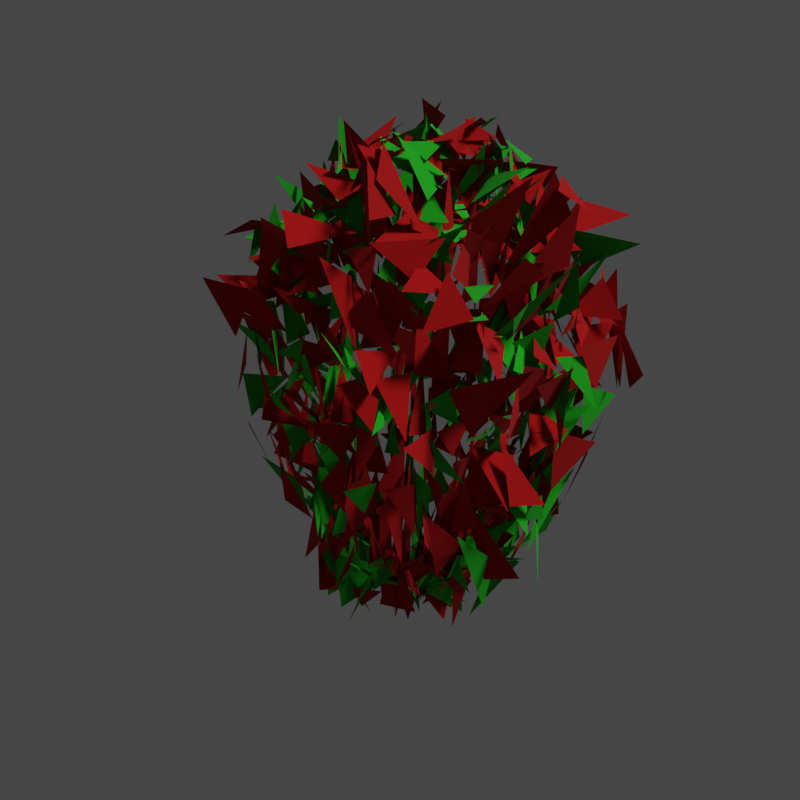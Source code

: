 # Source: redrobin.blend  (saved by Blender 2.83.19; exported with 4.5.12 LTS)
import bpy
from mathutils import Matrix  # noqa: F401  (used for matrix-valued properties, if any)

bpy.ops.wm.read_factory_settings(use_empty=True)
scene = bpy.context.scene
scene.name = 'Scene'

# ---- collections
col_collection = bpy.data.collections.new('Collection'); scene.collection.children.link(col_collection)

# ---- materials (node trees are filled in below, after node groups)
mat_redrobin_material_02 = bpy.data.materials.new('redrobin.material.02')
mat_redrobin_material_01 = bpy.data.materials.new('redrobin-material.01')

# ---- material node trees
mat_redrobin_material_02.use_nodes = True; mat_redrobin_material_02.node_tree.nodes.clear()
_N = mat_redrobin_material_02.node_tree.nodes; _L = mat_redrobin_material_02.node_tree.links
n0 = _N.new('ShaderNodeBsdfPrincipled'); n0.name = 'Principled BSDF'; n0.location = (10, 300)
n0.distribution = 'GGX'
n0.subsurface_method = 'BURLEY'
n0.inputs[0].default_value = (0.01132, 0.4385, 0.009033, 1.0)
n0.inputs[2].default_value = 1.0
n0.inputs[3].default_value = 1.45
n0.inputs[27].default_value = (0.0, 0.0, 0.0, 1.0)
n0.inputs[28].default_value = 1.0
n1 = _N.new('ShaderNodeOutputMaterial'); n1.name = 'Material Output'; n1.location = (300, 300)
_L.new(n0.outputs[0], n1.inputs[0])
n1.is_active_output = True
mat_redrobin_material_01.use_nodes = True; mat_redrobin_material_01.node_tree.nodes.clear()
_N = mat_redrobin_material_01.node_tree.nodes; _L = mat_redrobin_material_01.node_tree.links
n0 = _N.new('ShaderNodeBsdfPrincipled'); n0.name = 'Principled BSDF'; n0.location = (10, 300)
n0.distribution = 'GGX'
n0.subsurface_method = 'BURLEY'
n0.inputs[0].default_value = (0.42, 0.0, 0.001036, 1.0)
n0.inputs[2].default_value = 1.0
n0.inputs[3].default_value = 1.45
n0.inputs[27].default_value = (0.0, 0.0, 0.0, 1.0)
n0.inputs[28].default_value = 1.0
n1 = _N.new('ShaderNodeOutputMaterial'); n1.name = 'Material Output'; n1.location = (300, 300)
_L.new(n0.outputs[0], n1.inputs[0])
n1.is_active_output = True

# ---- world
world_world = bpy.data.worlds.new('World'); scene.world = world_world
world_world.use_nodes = True; world_world.node_tree.nodes.clear()
_N = world_world.node_tree.nodes; _L = world_world.node_tree.links
n0 = _N.new('ShaderNodeOutputWorld'); n0.name = 'World Output'; n0.location = (300, 300)
n1 = _N.new('ShaderNodeBackground'); n1.name = 'Background'; n1.location = (10, 300)
n1.inputs[0].default_value = (0.05088, 0.05088, 0.05088, 1.0)
_L.new(n1.outputs[0], n0.inputs[0])
n0.is_active_output = True
world_world.color = (0.05088, 0.05088, 0.05088)
world_world.use_sun_shadow = False
world_world.sun_shadow_jitter_overblur = 0.0

# ---- cameras
cam_camera = bpy.data.cameras.new('Camera')
cam_camera.clip_end = 100.0
cam_camera.ortho_scale = 7.314

# ---- lights
light_light = bpy.data.lights.new('Light', 'SUN')
light_light.transmission_factor = 0.0
light_light.angle = 0.1993
light_light.energy = 2.0
light_light.shadow_soft_size = 0.1
light_light.shadow_cascade_max_distance = 1000.0

# ---- meshes
me_tree3dmesh = bpy.data.meshes.new('Tree3DMesh')
me_tree3dmesh.from_pydata([(0.2986, 0.02466, 3.923), (0.1958, -0.01948, 3.773), (0.1032, -0.01149, 3.601), (0.3626, -0.02433, 3.999), (0.3121, -0.09478, 3.823), (0.2771, 0.07301, 3.781), (0.15, 0.03786, 3.696), (0.2262, 0.2442, 3.592), (0.1178, 0.1015, 3.687), (-0.01896, 0.02099, 3.725), (0.1394, 0.1039, 3.69), (0.4122, 0.04283, 4.063), (0.07638, -0.05548, 3.739), (-0.006892, 0.07125, 3.546), (0.1009, -0.02651, 3.617), (0.172, -0.2667, 3.732), (0.1364, -0.01521, 3.709), (0.2285, 0.01562, 3.638), (0.07332, -0.04054, 3.584), (-0.03687, -0.1595, 3.725), (0.1786, 0.07173, 3.663), (0.1467, 0.02571, 3.695), (0.3161, 0.281, 3.763), (0.2426, 0.07829, 3.862), (0.2864, -0.02075, 4.08), (0.5551, -0.06042, 3.976), (0.3745, -0.0598, 3.771), (0.2922, 0.2303, 3.818), (0.4155, -0.02283, 3.837), (0.3853, -0.04667, 3.897), (0.2584, -0.2792, 3.868), (0.1222, -0.05932, 3.831), (0.2829, -0.02329, 3.709), (0.375, -0.02773, 3.782), (0.177, -0.06016, 3.81), (0.1503, 0.08883, 3.619), (-0.07884, 0.05569, 3.794), (-0.02806, 0.2201, 3.634), (0.01642, 0.05984, 3.627), (0.03708, -0.02856, 3.721), (-0.01422, 0.2999, 3.521), (0.2177, 0.1428, 3.668), (0.2259, 0.05775, 3.692), (0.2258, 0.4181, 3.629), (0.4216, 0.2167, 3.765), (0.607, 0.05921, 3.912), (0.6916, -0.102, 3.835), (0.4404, -0.1982, 3.789), (0.4602, -0.1473, 3.934), (0.3549, -0.3251, 3.832), (0.2426, -0.1427, 3.625), (0.06723, 0.285, 3.603), (0.1179, 0.3593, 3.68), (0.2582, 0.06412, 3.582), (0.2474, 0.1347, 3.698), (0.618, 0.2992, 3.798), (0.5092, -0.05973, 3.808), (0.0342, -0.04898, 3.691), (-0.1081, -0.001158, 3.77), (0.1941, 0.04158, 3.68), (0.1861, -0.1134, 3.736), (-0.04354, 0.1849, 3.722), (0.2267, 0.006036, 3.72), (0.1597, 0.1803, 3.636), (0.1603, 0.3997, 3.567), (0.2414, 0.3015, 3.59), (0.1536, -0.415, 3.574), (0.06173, -0.1169, 3.708), (0.08579, -0.1588, 3.9), (0.269, -0.08946, 3.788), (0.1062, -0.1248, 3.687), (0.02413, 0.05777, 3.557), (0.3903, 0.5404, 3.892), (0.699, 0.132, 3.963), (0.3987, 0.1628, 3.814), (0.4012, -0.0257, 3.918), (0.5517, 0.1124, 3.705), (0.5281, -0.1851, 3.92), (0.2049, 0.3515, 3.586), (0.2573, 0.4445, 3.782), (0.3105, 0.2009, 3.693), (0.09695, -0.3247, 3.637), (-0.1728, -0.1421, 3.601), (-0.008934, -0.01552, 3.67), (-0.2606, 0.03609, 3.568), (-0.01674, 0.1234, 3.801), (0.05759, 0.1929, 3.702), (0.002437, 0.09914, 3.675), (-0.1531, 0.1539, 3.635), (0.02931, 0.1652, 3.675), (-0.04376, 0.2349, 3.706), (0.1566, 0.2599, 3.602), (0.05724, 0.2488, 3.715), (0.09845, 0.3101, 3.751), (0.1151, 0.3261, 3.465), (0.3455, 0.441, 3.871), (0.39, -0.204, 3.888), (0.217, -0.3172, 3.592), (0.1601, -0.2441, 3.801), (0.5292, 0.2632, 3.962), (0.5712, 0.117, 3.667), (0.5297, -0.05823, 3.839), (0.602, -0.1144, 3.558), (0.55, -0.3775, 3.641), (0.4534, -0.06255, 3.899), (0.5748, -0.08397, 3.813), (0.6029, -0.2901, 3.699), (0.4227, -0.324, 3.813), (0.2866, -0.2835, 3.857), (0.4636, -0.6247, 3.841), (0.1855, -0.466, 3.76), (0.5288, 0.07096, 3.637), (0.4752, -0.1751, 3.711), (0.3396, -0.03103, 4.017), (0.3801, -0.2545, 3.732), (0.3647, -0.4683, 3.687), (0.2091, -0.339, 3.836), (-0.01038, -0.3069, 3.484), (-0.1585, -0.3198, 3.864), (-0.03072, -0.2975, 3.61), (0.1038, -0.2954, 3.558), (-0.1751, -0.2139, 3.756), (-0.03738, 0.028, 3.705), (-0.1772, -0.01607, 3.687), (-0.1087, 0.08584, 3.564), (-0.1398, 0.03245, 3.611), (0.4567, 0.4314, 3.702), (0.4479, 0.2713, 3.856), (0.3943, 0.3075, 3.752), (0.506, 0.5169, 3.942), (0.5541, 0.3871, 3.937), (0.4882, 0.2444, 3.814), (0.3963, 0.1739, 3.806), (0.7278, 0.1235, 3.684), (0.4868, 0.05854, 3.745), (-0.4692, -0.0444, 3.731), (-0.3125, 0.1987, 3.63), (-0.03112, 0.01518, 3.572), (0.1694, 0.2496, 3.588), (0.3286, 0.3899, 3.548), (0.1476, 0.3271, 3.791), (0.1039, -0.5455, 3.491), (0.05626, -0.5037, 3.506), (0.06989, -0.5368, 3.64), (0.1302, -0.31, 3.7), (0.05308, -0.523, 3.447), (-0.0288, -0.2176, 3.631), (0.605, 0.3957, 3.809), (0.5739, 0.1574, 3.697), (0.5228, 0.1662, 3.952), (0.6961, 0.1196, 3.526), (0.9857, 0.05327, 3.707), (0.661, -0.2698, 3.718), (-0.3552, 0.3558, 3.788), (-0.009528, 0.5128, 3.549), (0.0008577, 0.1188, 3.658), (-0.1267, 0.3078, 3.749), (0.03837, 0.2786, 3.723), (0.1866, 0.3016, 3.569), (0.08579, 0.2791, 3.661), (0.1799, 0.4998, 3.4), (0.2899, 0.5624, 3.499), (-0.1983, -0.3177, 3.926), (-0.3233, -0.1777, 3.573), (-0.02387, 0.01938, 3.539), (0.323, 0.5165, 3.627), (0.2951, 0.6371, 3.759), (0.4292, 0.2462, 3.946), (-0.5379, 0.09645, 3.697), (-0.3943, 0.3825, 3.919), (-0.2709, 0.07562, 3.61), (-0.1267, 0.1732, 3.658), (-0.3487, 0.3317, 3.722), (-0.001183, 0.2996, 3.592), (-0.03238, 0.2918, 3.638), (0.145, 0.543, 3.451), (0.05991, 0.3139, 3.555), (0.119, 0.521, 3.605), (0.2925, 0.6218, 3.297), (0.5112, 0.7051, 3.615), (0.3024, -0.4413, 3.828), (0.2456, -0.4729, 3.442), (0.1013, -0.2827, 3.657), (0.655, 0.3206, 3.694), (0.9127, 0.04543, 3.833), (0.5233, 0.01711, 3.578), (0.7176, -0.2439, 3.519), (0.4393, -0.5109, 3.698), (0.4473, -0.3206, 3.745), (0.3878, -0.1991, 3.832), (0.4264, -0.3812, 3.705), (0.4303, -0.3117, 3.858), (0.3413, -0.5042, 3.701), (0.4089, -0.615, 3.516), (0.2077, -0.3943, 3.393), (0.7577, -0.425, 3.463), (0.49, -0.4384, 3.858), (0.6131, -0.09944, 3.582), (0.5837, -0.2155, 3.326), (0.7414, -0.2561, 3.616), (0.4967, -0.2325, 3.579), (0.5129, 0.4951, 3.755), (0.7549, 0.3883, 3.75), (0.8353, 0.1802, 3.668), (0.6314, 0.2785, 3.847), (0.8725, 0.2415, 3.376), (0.9318, 0.08546, 3.772), (0.5865, 0.6462, 3.494), (0.75, 0.3871, 3.579), (0.7239, 0.3892, 3.829), (-0.03236, -0.6427, 3.681), (-0.2586, -0.5119, 3.324), (-0.1067, -0.5091, 3.503), (-0.1158, -0.504, 3.43), (-0.1085, -0.4269, 3.332), (-0.2518, -0.2887, 3.735), (-0.342, -0.2401, 3.938), (-0.3848, -0.2204, 3.294), (-0.3368, 0.01664, 3.6), (0.8703, -0.01337, 3.632), (0.5668, -0.1556, 3.276), (0.8749, -0.01022, 3.823), (0.7173, 0.09731, 3.671), (0.7807, 0.002438, 3.25), (0.6872, -0.1574, 3.599), (0.5576, -0.5386, 3.777), (0.3545, -0.5687, 3.445), (0.337, -0.4998, 3.772), (0.1707, -0.5254, 3.614), (0.0337, -0.654, 3.659), (-0.06547, -0.327, 3.595), (-0.6849, -0.06736, 3.591), (-0.462, 0.2192, 3.572), (-0.5053, -0.1377, 3.762), (-0.2573, -0.05937, 3.629), (-0.4258, 0.158, 3.62), (-0.2506, 0.1264, 3.74), (0.08008, 0.4289, 3.378), (0.2667, 0.4653, 3.41), (0.3347, 0.5403, 3.623), (0.4298, 0.58, 3.801), (0.6553, 0.6236, 3.522), (0.5622, 0.4535, 3.903), (-0.1651, -0.4169, 3.354), (-0.2724, -0.1623, 3.414), (-0.2944, -0.2737, 3.777), (0.5016, 0.9175, 3.621), (0.579, 0.7503, 3.601), (0.4946, 0.6139, 3.777), (0.2317, -0.671, 3.378), (-0.1514, -0.7072, 3.662), (0.2137, -0.4375, 3.515), (0.6082, 0.4282, 3.689), (0.7394, 0.2734, 3.326), (0.723, 0.2398, 3.727), (-0.2978, 0.374, 3.67), (-0.1059, 0.457, 3.541), (-0.1066, 0.3703, 3.728), (-0.03176, 0.5362, 3.65), (-0.05434, 0.6661, 3.451), (0.1218, 0.4404, 3.562), (0.1081, 0.4664, 3.38), (0.0759, 0.5957, 3.297), (0.3405, 0.5064, 3.468), (-0.3297, 0.5022, 3.55), (-0.1358, 0.4043, 3.63), (-0.258, 0.3983, 3.721), (-0.5351, 0.2972, 3.79), (-0.34, 0.4804, 3.676), (-0.4026, 0.2805, 3.727), (0.3027, 0.5929, 3.365), (0.3337, 0.6295, 3.567), (0.3257, 0.6267, 3.415), (0.1276, 0.4958, 3.484), (0.3438, 0.6807, 3.602), (0.4506, 0.4794, 3.755), (-0.3305, -0.2357, 3.507), (-0.6114, -0.01879, 3.648), (-0.3987, -0.1321, 3.701), (-0.5754, 0.1915, 3.691), (-0.582, 0.3068, 3.697), (-0.2624, 0.3419, 3.876), (0.3763, -0.6445, 3.538), (0.1379, -0.8331, 3.365), (0.1779, -0.5518, 3.387), (0.684, 0.1004, 3.527), (0.8872, -0.06711, 3.63), (0.7429, 0.02435, 3.77), (-0.1732, 0.5248, 3.338), (-0.03696, 0.6291, 3.135), (0.1225, 0.5467, 3.548), (-0.4897, 0.0359, 3.554), (-0.3902, 0.1813, 3.729), (-0.3523, 0.1524, 3.67), (0.8088, -0.2789, 3.311), (0.536, -0.4696, 3.308), (0.5501, -0.2411, 3.559), (0.5735, -0.1718, 3.47), (0.6637, -0.4572, 3.281), (0.5989, -0.4126, 3.701), (0.6426, -0.5104, 3.802), (0.6571, -0.911, 3.723), (0.281, -0.6838, 3.493), (0.4202, -0.5844, 3.565), (0.3048, -0.5916, 3.167), (0.0694, -0.7112, 3.378), (0.7719, -0.296, 3.242), (0.7425, -0.2165, 3.646), (0.7379, -0.1496, 3.232), (0.8477, -0.06708, 3.275), (0.7071, -0.335, 3.222), (0.6908, -0.1259, 3.275), (0.8309, -0.5304, 3.277), (0.7826, -0.8977, 3.637), (0.6089, -0.6801, 3.848), (-0.1727, -0.3098, 3.412), (-0.1776, -0.3823, 3.283), (-0.1255, -0.1734, 3.498), (-0.2887, -0.3181, 3.321), (-0.6347, -0.1845, 3.235), (-0.5656, -0.09854, 3.681), (-0.3192, -0.8461, 3.576), (-0.347, -0.5447, 3.221), (-0.3244, -0.3496, 3.312), (-0.2899, -0.6388, 3.447), (-0.141, -0.234, 3.322), (-0.05917, -0.398, 3.573), (0.6981, 0.8951, 3.566), (0.6687, 0.615, 3.228), (0.535, 0.5455, 3.45), (0.6456, 0.5427, 3.635), (0.7478, 0.5661, 3.404), (0.7243, 0.3539, 3.588), (0.6784, 0.268, 3.604), (0.6728, 0.2674, 3.355), (0.7019, 0.1718, 3.537), (0.6527, 0.06017, 3.324), (0.935, 0.1079, 3.54), (0.8143, 0.09788, 3.639), (0.01501, 0.4707, 3.223), (0.233, 0.7969, 3.243), (0.2795, 0.4595, 3.284), (0.441, 0.7473, 3.559), (0.6037, 0.8699, 3.569), (0.585, 0.6278, 3.474), (-0.3983, -0.1511, 3.406), (-0.3658, 0.1294, 3.551), (-0.4913, 0.02187, 3.552), (-0.5292, -0.09118, 3.693), (-0.6986, 0.07092, 3.559), (-0.59, 0.129, 3.767), (0.7402, 0.5683, 3.208), (0.9666, 0.278, 3.28), (0.748, 0.3624, 3.548), (-0.05942, -0.6061, 3.495), (-0.1283, -0.4463, 3.451), (0.0781, -0.476, 3.695), (0.6274, -0.8988, 3.581), (0.3274, -0.577, 3.252), (0.3749, -0.5214, 3.559), (0.1715, -0.5691, 3.421), (0.009504, -0.7084, 3.534), (-0.06021, -0.6141, 3.595), (1.21, 0.0461, 3.68), (0.8189, -0.08293, 3.42), (0.8173, 0.1121, 3.59), (1.118, -0.02282, 3.587), (1.013, -0.1694, 3.211), (0.7464, -0.07464, 3.254), (0.5286, 0.9921, 3.351), (0.74, 0.9274, 3.582), (0.4399, 0.7452, 3.618), (-0.1859, -0.2628, 3.13), (-0.3943, -0.1032, 3.254), (-0.1724, -0.09874, 3.338), (1.047, 0.5013, 3.29), (1.241, 0.2171, 3.459), (0.9295, 0.299, 3.315), (0.105, -0.7994, 3.472), (-0.1561, -0.623, 3.444), (0.1927, -0.6013, 3.305), (-0.4754, 0.5116, 3.731), (-0.4016, 0.7183, 3.495), (-0.2032, 0.5292, 3.376), (-0.07134, 0.6156, 3.496), (-0.09431, 0.722, 3.167), (-0.02227, 0.6332, 3.301), (0.1809, 0.4636, 3.154), (0.05792, 0.5806, 3.019), (0.2712, 0.6303, 3.24), (-0.5489, 0.5892, 3.637), (-0.3612, 0.597, 3.345), (-0.2959, 0.5161, 3.538), (-0.5902, 0.5116, 3.572), (-0.3901, 0.603, 3.543), (-0.5293, 0.4636, 3.821), (-0.3776, 0.6731, 3.394), (-0.126, 0.8189, 3.102), (-0.2718, 0.6696, 3.328), (-0.7106, 0.3822, 3.48), (-0.8136, 0.5486, 3.54), (-0.8322, 0.3744, 3.668), (0.2431, -0.5517, 3.131), (0.2422, -0.687, 3.305), (0.03995, -0.4727, 3.287), (1.124, 0.1154, 3.51), (1.358, 0.07593, 3.656), (1.161, 0.07304, 3.538), (0.3533, 0.6752, 3.428), (0.5043, 0.8888, 3.422), (0.4155, 0.7878, 3.687), (0.1686, 0.7544, 3.366), (0.4129, 0.785, 3.287), (0.233, 0.5516, 3.396), (-0.3918, -0.2564, 3.346), (-0.6161, -0.1336, 3.379), (-0.4142, -0.06526, 3.586), (-0.7432, 0.2266, 3.554), (-0.7648, 0.4029, 3.311), (-0.5662, 0.3713, 3.718), (0.05357, 0.6093, 3.078), (0.03708, 0.6269, 3.137), (0.1001, 0.4199, 3.194), (-0.5367, 0.1955, 3.294), (-0.586, 0.2722, 3.392), (-0.4718, 0.1775, 3.372), (0.805, -0.1927, 3.188), (0.7796, -0.5774, 3.155), (0.7514, -0.5829, 3.395), (0.754, -0.6962, 3.397), (0.9001, -1.064, 3.416), (0.7189, -0.9145, 3.761), (0.6117, -0.6374, 3.69), (0.5395, -0.6225, 3.075), (0.2339, -0.5868, 3.189), (0.383, -0.7078, 3.242), (0.3849, -1.293, 3.209), (0.1624, -1.163, 3.421), (1.116, -0.4336, 3.353), (1.014, -0.6578, 3.261), (0.8587, -0.408, 3.101), (0.9809, -0.3883, 3.212), (0.8259, -0.3669, 3.269), (0.9259, -0.1709, 3.263), (0.9465, -0.4553, 3.23), (0.7139, -0.8682, 3.23), (0.6387, -0.4852, 3.388), (0.8518, -0.1823, 3.169), (1.038, -0.3353, 3.271), (0.9118, -0.1725, 3.236), (0.7273, -0.8807, 3.432), (0.508, -0.7243, 3.058), (0.609, -0.8621, 3.72), (-0.7589, -0.06511, 3.248), (-0.6992, 0.08856, 3.218), (-0.7892, 0.06906, 3.493), (0.03682, 0.6979, 3.098), (0.1554, 1.084, 3.343), (0.2191, 0.8766, 3.224), (0.6693, 0.4767, 3.229), (0.7349, 0.3308, 3.076), (0.7751, 0.2345, 3.382), (0.8217, 0.4395, 3.254), (0.9712, 0.3148, 3.146), (1.102, 0.133, 3.614), (1.311, 0.2523, 3.62), (1.621, 0.1606, 3.426), (1.553, -0.07955, 3.571), (0.8453, 0.6109, 3.067), (0.7965, 0.5707, 3.137), (0.7784, 0.4392, 3.197), (0.8928, 0.8136, 3.046), (0.7617, 0.6569, 3.33), (0.6545, 0.8309, 3.489), (0.6417, 0.6884, 3.199), (0.6561, 0.7064, 3.418), (0.5761, 0.7925, 3.409), (-0.2944, -0.8546, 3.057), (-0.4387, -0.7625, 3.237), (-0.3686, -0.8357, 3.555), (-0.2583, -0.6159, 3.453), (-0.3432, -0.7284, 3.262), (-0.3288, -0.2804, 3.233), (-0.2927, -0.4111, 3.2), (-0.6031, -0.3761, 3.213), (-0.6071, -0.3128, 3.353), (-0.3794, -0.2227, 3.335), (-0.6713, -0.3129, 3.143), (-0.649, -0.09711, 3.24), (-0.4387, -0.1194, 3.302), (-0.5483, -0.09446, 2.956), (-0.4509, 0.1379, 3.311), (-0.2412, -0.6261, 3.103), (-0.3007, -0.6389, 3.586), (0.06463, -0.702, 3.425), (0.9871, 0.5123, 3.035), (1.047, 0.2863, 3.116), (0.903, 0.387, 3.358), (-0.04292, -0.8143, 3.241), (-0.06882, -0.6692, 3.259), (-0.03431, -0.5895, 3.451), (0.7216, 1.098, 3.324), (0.536, 0.7731, 3.507), (0.5074, 0.8177, 3.336), (-0.3804, -0.5901, 3.2), (-0.2541, -0.2187, 3.105), (-0.1404, -0.1807, 3.142), (0.9118, 0.03981, 2.82), (1.052, -0.2518, 3.232), (1.225, -0.1094, 3.515), (1.364, -0.09362, 3.646), (1.224, -0.2114, 3.2), (0.8417, -0.2011, 3.28), (0.3477, -0.7094, 3.078), (0.2169, -0.8388, 3.301), (0.3022, -0.5009, 3.158), (0.08654, -0.8267, 3.354), (-0.02945, -0.7487, 3.407), (-0.1312, -0.7598, 3.433), (1.002, 0.2788, 3.18), (1.129, 0.2084, 3.395), (0.9427, 0.2102, 3.491), (0.1802, -0.7083, 3.149), (0.0305, -0.7959, 3.307), (0.05856, -0.7578, 3.391), (0.5255, 0.9895, 3.104), (0.7792, 1.084, 3.371), (0.3919, 0.9279, 3.448), (-0.3308, -0.3544, 3.191), (-0.5371, -0.09933, 3.146), (-0.3478, -0.109, 3.321), (-0.5978, 0.6447, 3.608), (-0.6642, 0.8588, 3.224), (-0.5182, 0.7989, 3.424), (-0.4067, 0.6055, 3.322), (-0.3132, 0.7327, 3.171), (-0.07265, 0.7068, 3.176), (-0.06401, 0.6531, 3.034), (-0.176, 0.8424, 3.089), (0.08138, 0.8295, 2.952), (0.02225, 0.6743, 3.028), (0.1124, 1.046, 3.154), (0.1917, 0.8938, 3.351), (-0.6787, 0.4154, 3.117), (-0.5859, 0.7416, 3.277), (-0.548, 0.7105, 3.606), (-0.6701, 0.5883, 3.153), (-0.7887, 0.7171, 3.578), (-0.8191, 0.3002, 3.47), (-0.7572, 0.7968, 3.302), (-0.3068, 0.8407, 3.202), (-0.3606, 0.7752, 3.503), (1.49, 0.1435, 3.396), (1.111, -0.1048, 2.966), (1.417, 0.04926, 3.673), (0.3677, -0.9678, 3.211), (0.0559, -0.8595, 3.03), (0.05194, -0.9332, 3.427), (-0.9253, 0.3299, 3.281), (-0.5052, 0.4073, 3.252), (-0.5488, 0.1988, 3.451), (-0.1793, 0.744, 3.055), (0.008046, 0.7458, 3.003), (0.05344, 0.5892, 3.06), (0.3057, 0.8869, 3.368), (0.447, 0.7394, 2.922), (0.4044, 0.8579, 3.293), (0.2061, 1.143, 3.119), (0.4906, 0.9619, 3.094), (0.1642, 1.091, 3.29), (-0.6649, -0.2148, 3.309), (-0.6127, -0.1475, 3.14), (-0.5642, 0.01683, 3.251), (-0.5632, 0.1956, 3.197), (-0.7275, 0.2155, 3.264), (-0.498, 0.1562, 3.327), (0.01409, 0.6071, 2.965), (0.009425, 1.057, 3.205), (0.1443, 0.7058, 2.973), (-0.7041, 0.07899, 2.905), (-0.7673, 0.442, 3.371), (-0.662, 0.1589, 3.24), (1.052, -0.556, 3.27), (0.972, -0.7452, 3.002), (0.7961, -0.9758, 3.258), (0.8196, -0.9218, 3.241), (0.8259, -1.005, 2.934), (0.5962, -0.9826, 3.19), (0.5512, -0.7091, 3.223), (0.429, -0.8696, 3.04), (0.2937, -0.8678, 3.231), (0.341, -0.8664, 3.186), (0.2274, -0.7157, 2.98), (0.02249, -0.8317, 3.132), (1.217, -0.628, 2.943), (1.055, -0.941, 2.986), (0.9463, -0.6758, 3.118), (0.9015, -0.3301, 3.047), (0.7944, -0.4387, 3.11), (0.8289, -0.3641, 3.31), (1.1, -0.5447, 3.037), (1.016, -0.2845, 3.346), (0.9872, -0.2687, 2.893), (-0.6453, -0.09471, 3.14), (-0.6701, 0.1532, 2.874), (-0.7583, 0.1763, 3.205), (0.01276, 1.233, 3.343), (0.1871, 1.211, 3.076), (0.1812, 0.9286, 3.284), (0.6477, -0.6058, 2.896), (0.6705, -0.8127, 2.962), (0.6734, -0.626, 3.29), (0.8742, -0.2767, 2.892), (1.115, -0.4241, 3.327), (1.063, -0.1887, 3.225), (1.588, -0.2235, 3.069), (1.166, -0.3634, 2.783), (1.437, -0.2342, 3.159), (0.5437, -0.8164, 3.102), (0.4924, -0.942, 3.154), (0.5137, -0.6679, 3.223), (-0.188, -0.6567, 3.069), (-0.2663, -0.4962, 2.8), (-0.4166, -0.628, 3.357), (-0.5702, -0.8749, 3.241), (-0.9225, -0.8872, 3.085), (-0.7155, -0.4635, 3.153), (-0.3156, -0.4455, 3.147), (-0.7734, -0.4149, 2.952), (-0.6325, -0.156, 3.293), (-0.8426, -0.2966, 3.108), (-0.859, -0.2182, 2.896), (-0.7222, 0.004095, 3.116), (-0.3111, -0.9776, 2.989), (-0.2103, -0.7227, 2.731), (-0.3409, -0.6727, 3.095), (-0.3639, -0.8717, 2.92), (-0.2085, -0.7639, 3.156), (-0.1299, -1.119, 3.332), (0.9007, 0.6306, 3.176), (0.9605, 0.6112, 2.922), (1.216, 0.4193, 3.166), (0.821, 0.4125, 3.043), (1.231, 0.2678, 3.03), (1.231, 0.1814, 3.369), (1.427, 0.321, 3.489), (1.466, 0.1778, 3.057), (1.083, 0.002398, 2.803), (0.9707, 0.7433, 3.036), (0.8532, 0.5151, 2.904), (0.692, 0.5461, 3.073), (1.02, 0.8365, 3.01), (0.889, 0.5217, 3.094), (0.723, 0.5155, 3.062), (0.9193, 0.8552, 3.099), (0.6904, 0.7557, 3.136), (0.8573, 0.9109, 3.08), (-0.3204, -0.6843, 2.728), (-0.6162, -0.7398, 3.116), (-0.5673, -0.6621, 3.345), (-0.762, -0.1663, 3.092), (-1.073, -0.04301, 2.953), (-0.7837, 0.04427, 2.93), (0.8292, 0.8604, 3.188), (0.6757, 0.9427, 3.432), (0.6603, 1.076, 2.923), (1.159, 1.276, 3.245), (0.9459, 0.7127, 3.095), (0.7928, 1.153, 3.325), (-0.1888, -1.129, 2.801), (-0.1001, -1.133, 3.272), (0.1025, -1.09, 3.177), (0.1055, -0.7821, 2.898), (-0.2366, -0.8004, 3.1), (0.02985, -0.794, 3.3), (1.234, 0.6174, 2.949), (1.737, 0.5722, 3.186), (1.164, 0.4973, 3.234), (0.9507, 0.0328, 2.965), (1.238, -0.2109, 2.927), (1.241, -0.1685, 3.282), (1.316, 0.08147, 3.078), (1.146, -0.1158, 3.035), (0.7752, 0.04454, 2.945), (0.4686, -1.013, 3.164), (0.2484, -0.9088, 2.872), (0.3582, -0.9211, 3.268), (1.323, 0.4876, 3.101), (1.18, 0.08476, 3.115), (1.123, 0.2742, 3.366), (0.2357, -0.9128, 2.864), (0.1139, -0.7646, 2.894), (0.197, -0.8016, 3.156), (-0.5023, -0.5376, 3.014), (-0.6967, -0.3862, 3.151), (-0.3928, -0.4513, 3.04), (0.6087, 1.186, 3.073), (0.6919, 1.029, 3.403), (0.3961, 0.9168, 2.973), (1.185, 0.1842, 3.094), (1.296, 0.002771, 3.016), (0.8182, 0.07494, 2.957), (0.359, -0.9305, 2.919), (0.1643, -1.149, 2.848), (0.2001, -0.8355, 3.075), (0.5222, 1.06, 2.853), (0.7037, 1.024, 2.968), (0.4505, 0.9832, 3.101), (-1.022, -0.6221, 3.031), (-0.8759, -0.3359, 2.964), (-0.9252, -0.2482, 3.163), (-0.3288, 0.6716, 3.262), (-0.3114, 0.6571, 2.909), (-0.2154, 0.7674, 3.16), (-0.2261, 0.8042, 3.222), (-0.4134, 1.295, 3.17), (0.01562, 0.8599, 3.005), (0.02057, 0.69, 3.138), (-0.1452, 1.277, 3.098), (-0.004565, 1.018, 3.246), (0.1, 1.161, 3.326), (0.03304, 1.203, 3.11), (0.2943, 1.153, 3.139), (-0.5652, 0.5053, 2.81), (-0.4759, 0.8937, 2.997), (-0.5094, 0.6014, 3.375), (-0.7529, 0.688, 2.88), (-0.7351, 0.8203, 3.391), (-0.7537, 0.6341, 3.242), (-0.7946, 0.8251, 2.788), (-0.775, 0.5647, 3.231), (-0.8462, 0.5705, 2.799), (-0.7938, 0.4934, 2.995), (-0.6121, 0.4761, 3.072), (-0.8757, 0.434, 3.223), (-0.4861, 0.9557, 3.053), (-0.3678, 1.199, 3.063), (-0.3807, 0.8118, 3.18), (-0.9543, 0.2778, 3.046), (-0.5135, 0.4031, 2.985), (-0.8193, 0.3288, 3.282), (-1.039, 0.3377, 3.122), (-0.7167, 0.3887, 3.271), (-0.6239, 0.1419, 3.015), (-0.2407, 1.134, 3.078), (-0.1875, 1.108, 3.176), (-0.01742, 0.7564, 3.028), (0.2723, 0.7476, 3.08), (0.5154, 0.8122, 2.892), (0.4641, 0.6487, 2.897), (0.2424, 1.195, 2.888), (0.5257, 0.9925, 2.943), (0.1772, 0.8501, 3.05), (-0.8776, -0.3618, 2.873), (-1.112, -0.1135, 2.923), (-0.9073, 0.04936, 3.012), (-0.07485, 1.123, 3.247), (0.02325, 1.08, 3.167), (0.008075, 0.7685, 3.285), (-0.6373, 0.02219, 2.944), (-0.6772, 0.2578, 3.029), (-0.4667, 0.03894, 2.896), (0.175, 1.255, 3.152), (0.2693, 1.126, 2.95), (0.1794, 1.055, 3.172), (-1.116, -0.1386, 3.065), (-0.7709, 0.1827, 2.946), (-0.638, 0.1989, 3.078), (1.139, -0.7088, 2.719), (0.854, -0.7197, 2.673), (0.8707, -0.8943, 3.046), (0.9516, -0.7512, 2.897), (0.7692, -0.7758, 2.532), (0.6581, -0.8492, 3.052), (0.6285, -0.9766, 3.019), (0.6969, -1.003, 2.524), (0.5799, -1.196, 3.169), (0.4618, -1.11, 3.096), (0.5582, -0.8106, 2.725), (0.1882, -0.8338, 2.912), (0.2831, -0.9736, 2.78), (0.2067, -1.076, 2.712), (0.0966, -1.231, 2.927), (1.025, -0.781, 2.808), (0.8215, -0.8196, 2.978), (1.103, -0.7271, 2.969), (1.198, -0.9071, 2.737), (1.198, -0.6821, 3.1), (1.374, -0.6218, 2.809), (0.8427, -0.3315, 2.696), (0.9527, -0.3393, 2.956), (0.7096, -0.3202, 2.844), (1.158, -0.7118, 2.759), (1.084, -0.241, 2.752), (1.452, -0.5768, 2.816), (1.26, -0.4917, 2.875), (1.002, -0.3241, 2.914), (1.162, -0.1898, 2.946), (0.9703, -0.8848, 2.526), (0.5966, -1.047, 2.74), (0.8018, -0.9832, 2.97), (1.366, -0.2449, 2.639), (1.562, -0.4664, 2.825), (1.485, -0.2374, 2.878), (0.44, -0.557, 2.599), (0.5023, -0.6509, 2.566), (0.352, -0.7171, 2.944), (1.129, 0.004024, 2.542), (1.233, -0.2827, 2.626), (1.671, 0.05215, 3.156), (1.369, 0.0445, 3.08), (1.17, -0.04426, 2.657), (1.099, -0.1001, 3.036), (1.201, 0.1602, 2.717), (1.189, -0.001897, 3.162), (1.181, 0.2366, 3.17), (0.4472, -0.8679, 2.712), (0.2737, -0.8766, 2.658), (0.3444, -0.902, 2.876), (-0.05322, -0.839, 2.786), (-0.2228, -0.789, 2.616), (-0.0373, -0.71, 2.948), (-0.2394, -0.8981, 2.633), (-0.4338, -0.721, 2.638), (-0.1297, -0.8353, 3.086), (0.8434, 0.4672, 2.647), (0.8934, 0.4184, 2.734), (0.7327, 0.4067, 2.736), (0.967, 0.5507, 2.873), (1.087, 0.6052, 2.733), (1.411, 0.5281, 3.031), (1.294, 0.5351, 3.091), (1.113, 0.3951, 2.593), (1.464, 0.1464, 3.044), (0.9235, 0.4259, 2.633), (0.8127, 0.4418, 2.753), (0.7502, 0.6077, 3.057), (0.9222, 0.6809, 2.564), (0.9388, 0.8001, 2.972), (0.9457, 0.8637, 2.752), (-0.2249, -0.7989, 2.972), (-0.3792, -0.8366, 2.743), (-0.262, -0.4747, 2.761), (-0.2409, -0.5331, 2.7), (-0.5375, -0.8295, 2.806), (-0.6704, -0.7045, 3.035), (-0.7499, -0.7075, 3.2), (-0.8837, -0.6953, 2.85), (-0.8134, -0.5432, 3.072), (-0.7111, -0.4479, 3.043), (-0.8085, -0.3226, 2.841), (-0.6299, -0.2619, 2.94), (-0.2079, -0.8925, 2.809), (-0.354, -0.8217, 3.066), (-0.03664, -0.7052, 2.962), (1.287, 0.4443, 2.7), (1.198, 0.268, 2.694), (1.504, 0.5688, 3.11), (-0.08608, -1.054, 2.701), (-0.1324, -0.7845, 2.79), (0.02483, -1.098, 2.939), (1.042, 0.8892, 2.803), (0.9647, 0.848, 3.11), (0.8117, 0.9484, 3.045), (0.9318, 0.9588, 2.841), (1.004, 1.145, 3.045), (0.9235, 1.199, 2.865), (-0.5734, -1.018, 2.722), (-0.881, -0.9891, 2.815), (-0.4281, -0.6727, 2.825), (-0.695, -0.2247, 2.973), (-0.7584, -0.1303, 2.725), (-0.9926, -0.01512, 3.043), (1.292, 0.2469, 2.635), (1.5, 0.2663, 2.767), (1.447, 0.2806, 3.134), (0.1714, -1.148, 2.595), (-0.1978, -1.352, 2.755), (0.0754, -1.328, 2.934), (0.6701, 0.9907, 2.759), (0.5958, 0.9047, 2.919), (0.475, 0.9781, 2.686), (0.7871, 0.8145, 2.791), (0.9026, 0.7499, 3.075), (0.6855, 0.8492, 3.048), (-0.585, -0.799, 2.875), (-0.8673, -0.7055, 2.912), (-0.5361, -0.6388, 2.997), (-1.186, -0.03036, 2.949), (-1.225, 0.009923, 2.582), (-1.042, 0.2225, 2.833), (1.186, 0.1974, 2.667), (1.212, -0.08777, 2.576), (1.504, -0.01772, 3.08), (0.2087, -0.8274, 2.656), (0.0502, -0.7459, 2.495), (0.06174, -1.056, 2.842), (0.7203, 1.072, 2.852), (0.6603, 1.042, 3.066), (0.3515, 1.018, 3.026), (-0.8439, -0.497, 2.89), (-0.9062, -0.5332, 2.841), (-0.5842, -0.4559, 2.958), (0.478, 0.8257, 2.436), (0.6594, 1.129, 2.814), (0.4387, 0.9926, 3.014), (-0.949, -0.365, 2.941), (-0.6328, -0.1495, 2.716), (-0.6023, -0.2407, 2.982), (-0.5444, 0.6381, 2.907), (-0.579, 0.862, 2.68), (-0.4524, 0.8229, 2.882), (-0.5278, 0.9272, 3.012), (-0.6236, 1.385, 2.74), (-0.5327, 1.288, 3.231), (-0.3179, 1.049, 3.199), (-0.3002, 1.351, 2.785), (-0.21, 1.178, 3.214), (-0.3413, 1.533, 3.075), (-0.1322, 1.645, 2.815), (0.09281, 1.5, 3.186), (-1.15, 0.8542, 2.871), (-0.8158, 1.077, 2.708), (-0.5789, 0.6425, 2.891), (-0.8699, 0.6916, 2.711), (-0.438, 0.6505, 2.953), (-0.4887, 0.356, 2.995), (-0.6971, 0.5675, 2.77), (-0.5114, 0.5083, 2.819), (-0.6782, 0.5451, 2.651), (-0.4777, 0.855, 2.616), (-0.4023, 0.9935, 2.86), (-0.3964, 0.6952, 3.085), (0.2728, 0.988, 2.674), (0.4837, 0.7672, 2.455), (0.3471, 1.237, 2.894), (-0.4818, 1.214, 2.889), (-0.2959, 1.263, 2.831), (-0.279, 1.108, 3.029), (0.3925, 1.505, 2.94), (0.3538, 0.9184, 2.444), (0.3865, 1.15, 2.981), (-0.8877, 0.5867, 2.611), (-0.9422, 0.4013, 3.083), (-0.8583, 0.2116, 2.695), (-0.7953, 0.351, 2.729), (-0.5592, 0.4773, 2.959), (-0.7849, 0.2349, 3.147), (0.1218, 1.072, 2.803), (0.3495, 1.178, 2.947), (0.06314, 1.051, 3.108), (-0.9373, -0.1624, 2.539), (-1.151, -0.03015, 2.672), (-1.079, -0.02556, 3.03), (-0.4676, 1.304, 2.931), (-0.2209, 1.231, 2.747), (-0.188, 1.182, 3.093), (-0.6213, 0.3049, 2.532), (-0.8563, 0.2292, 3.108), (-0.6939, 0.1057, 2.949), (-0.232, 1.688, 2.897), (0.1237, 1.504, 2.594), (0.03339, 1.54, 2.975), (-0.8485, 0.2188, 2.773), (-0.6805, 0.224, 2.687), (-0.5772, 0.1302, 2.885), (0.1372, 1.28, 2.76), (0.3659, 1.263, 2.578), (0.3751, 1.319, 3.096), (-1.109, -0.1007, 2.654), (-1.313, 0.2552, 2.805), (-0.9178, 0.2535, 2.751), (0.9127, -0.5869, 2.607), (0.861, -0.6069, 2.378), (0.6304, -0.7804, 2.719), (0.8231, -0.7686, 2.526), (0.9732, -1.134, 2.338), (0.8219, -1.124, 2.6), (0.5786, -1.06, 2.522), (0.7272, -1.113, 2.446), (0.6093, -1.225, 2.697), (0.471, -1.038, 2.676), (0.3856, -0.8489, 2.399), (0.3853, -1.083, 2.547), (0.9934, -0.4516, 2.292), (0.9336, -0.7167, 2.385), (0.9336, -0.6843, 2.805), (0.7486, -0.399, 2.379), (0.8584, -0.5725, 2.824), (0.8969, -0.471, 2.821), (0.7398, -0.5363, 2.401), (1.17, -0.6284, 2.756), (0.9711, -0.446, 2.259), (1.008, -0.3245, 2.384), (0.9346, -0.45, 2.768), (1.29, -0.452, 2.84), (0.7152, -0.6232, 2.293), (0.7096, -0.7772, 2.451), (0.7936, -0.6193, 2.548), (1.359, -0.5276, 2.433), (0.9528, -0.4956, 2.404), (1.231, -0.3609, 2.812), (1.506, -0.5106, 2.374), (1.244, -0.4928, 2.763), (1.13, -0.05147, 2.554), (0.905, -1.044, 2.307), (0.7588, -1.1, 2.423), (0.613, -1.044, 2.59), (0.2355, -1.328, 2.658), (0.314, -1.343, 2.37), (0.007378, -1.118, 2.565), (1.205, -0.1235, 2.374), (1.312, -0.3219, 2.505), (1.11, -0.1507, 2.574), (1.313, -0.131, 2.291), (1.174, -0.2268, 2.556), (1.155, -0.006099, 2.632), (0.4575, -0.8223, 2.449), (0.4093, -0.9079, 2.281), (0.4942, -0.9006, 2.649), (0.1311, -1.218, 2.643), (-0.1476, -1.092, 2.45), (-0.02856, -1.429, 2.77), (1.409, -0.07984, 2.483), (1.274, 0.07531, 2.609), (1.397, 0.1826, 2.322), (1.392, -0.05763, 2.326), (1.361, -0.2235, 2.401), (1.167, 0.07004, 2.584), (0.4491, -0.8476, 2.45), (0.1945, -1.095, 2.315), (0.3002, -1.124, 2.57), (-0.05536, -1.268, 2.664), (-0.1982, -0.8923, 2.414), (-0.3877, -1.08, 2.682), (1.361, 0.2284, 2.331), (1.204, 0.2377, 2.761), (1.205, 0.2999, 2.355), (1.3, 0.07446, 2.317), (1.181, -0.08253, 2.512), (1.422, 0.1053, 2.683), (0.3259, -1.272, 2.535), (0.113, -1.209, 2.404), (0.2288, -1.086, 2.585), (-0.2812, -1.098, 2.811), (-0.4869, -1.113, 2.438), (-0.6988, -1.229, 2.856), (1.25, 0.1728, 2.35), (1.099, 0.3451, 2.58), (1.311, 0.5937, 2.278), (0.9332, 0.1734, 2.355), (1.321, 0.1082, 2.61), (1.09, 0.2285, 2.659), (0.08489, -1.003, 2.361), (-0.1244, -1.038, 2.376), (0.1518, -1.019, 2.532), (-0.5307, -1.035, 2.833), (-0.5342, -0.7189, 2.373), (-0.6371, -0.8187, 2.743), (1.294, 0.4556, 2.457), (1.334, 0.4433, 2.531), (1.234, 0.6147, 2.748), (1.233, 0.4037, 2.488), (1.229, 0.5299, 2.607), (1.159, 0.7591, 2.528), (-0.1352, -1.167, 2.27), (-0.2793, -1.041, 2.3), (-0.0614, -1.269, 2.726), (-0.5017, -0.6415, 2.659), (-0.5122, -0.4185, 2.334), (-0.6566, -0.5507, 2.911), (1.282, 0.5929, 2.395), (1.045, 0.6889, 2.75), (1.093, 0.9686, 2.507), (1.078, 0.6648, 2.381), (1.022, 0.5338, 2.733), (0.9542, 0.5696, 2.702), (-0.1538, -0.9693, 2.411), (-0.3709, -0.9392, 2.436), (-0.3455, -1.025, 2.694), (-0.7478, -0.6502, 2.863), (-0.7858, -0.4607, 2.53), (-0.9812, -0.3833, 2.853), (1.369, 0.9606, 2.541), (1.026, 0.7395, 2.562), (1.19, 0.9255, 2.836), (1.154, 0.9975, 2.39), (1.11, 0.9628, 2.656), (1.152, 1.231, 2.39), (-0.4317, -0.7695, 2.444), (-0.471, -0.8352, 2.436), (-0.5783, -0.9679, 2.685), (-0.9712, -0.4607, 2.964), (-1.172, -0.5158, 2.457), (-0.7417, -0.1261, 2.644), (1.173, 1.156, 2.532), (0.9753, 1.392, 2.808), (0.7688, 1.282, 2.452), (1.036, 1.234, 2.436), (1.087, 1.044, 2.796), (0.8721, 1.35, 2.832), (-0.5119, -0.6394, 2.291), (-0.3404, -0.5497, 2.393), (-0.5951, -0.6322, 2.841), (-0.8153, -0.2808, 2.599), (-0.9788, -0.2189, 2.46), (-0.9896, -0.01473, 2.577), (0.7707, 1.107, 2.37), (1.023, 1.07, 2.73), (0.7211, 1.274, 2.716), (-0.6274, -0.6365, 2.441), (-0.915, -0.5937, 2.474), (-0.8852, -0.7509, 2.729), (0.6563, 1.067, 2.435), (0.6157, 1.113, 2.814), (0.2994, 0.8882, 2.639), (0.5517, 1.111, 2.363), (0.6687, 0.9532, 2.277), (0.6951, 1.029, 2.811), (-0.6375, -0.4577, 2.356), (-0.9458, -0.3503, 2.538), (-0.7546, -0.477, 2.853), (-1.168, 0.01249, 2.738), (-1.053, -0.009881, 2.393), (-1.193, 0.1962, 2.763), (0.3289, 1.005, 2.409), (0.5967, 1.131, 2.431), (0.4595, 1.029, 2.507), (0.4672, 1.314, 2.424), (0.4135, 1.084, 2.526), (0.1882, 1.447, 2.583), (-0.7825, -0.4391, 2.516), (-0.6437, -0.09518, 2.474), (-0.5012, -0.05739, 2.633), (-0.6792, 0.1472, 2.32), (-0.8806, 0.3977, 2.304), (-0.7392, 0.1946, 2.714), (0.1897, 1.263, 2.404), (0.2725, 1.165, 2.568), (0.1458, 1.172, 2.699), (0.2663, 1.246, 2.402), (0.455, 1.212, 2.324), (0.171, 1.341, 2.579), (-0.8126, -0.1774, 2.522), (-0.8795, 0.01279, 2.451), (-0.9323, -0.1394, 2.684), (-1.023, 0.311, 2.499), (-1.018, 0.5059, 2.417), (-1.023, 0.4953, 2.716), (-0.06939, 0.9294, 2.407), (-0.09766, 0.9815, 2.35), (-0.1867, 1.098, 2.797), (-0.1212, 1.641, 2.829), (-0.1218, 1.37, 2.357), (0.027, 1.429, 2.809), (-0.1167, 1.172, 2.433), (-0.05732, 1.358, 2.692), (-0.2901, 1.207, 2.825), (-0.1643, 1.063, 2.453), (-0.3483, 1.271, 2.919), (-0.3175, 1.012, 2.351), (-0.6315, 0.1701, 2.359), (-0.7937, 0.4018, 2.502), (-1.179, 0.111, 2.788), (-0.7487, 0.493, 2.662), (-0.7463, 0.5168, 2.521), (-0.8747, 0.6254, 2.756), (-0.7153, 0.5881, 2.843), (-0.7189, 0.7128, 2.47), (-0.5566, 0.787, 2.638), (-0.4078, 1.17, 2.487), (-0.4331, 1.625, 2.949), (-0.6412, 1.356, 2.759), (-0.08481, 1.321, 2.405), (0.05547, 1.304, 2.374), (0.007178, 1.354, 2.789), (-0.7555, 0.09631, 2.235), (-0.5947, 0.3383, 2.266), (-0.972, 0.1923, 2.695), (-0.7774, 0.5471, 2.289), (-0.8405, 0.6716, 2.497), (-0.8795, 0.4449, 2.687), (-0.406, 0.9315, 2.413), (-0.4608, 1.163, 2.938), (-0.613, 0.6909, 2.693), (-0.9257, 0.6572, 2.517), (-1.02, 1.006, 2.453), (-0.9496, 0.9198, 2.814), (-0.3466, 0.8033, 2.362), (-0.159, 0.7097, 2.357), (-0.3998, 0.9042, 2.929), (-0.8138, 0.9653, 2.576), (-0.5875, 0.8731, 2.49), (-0.6617, 0.7857, 2.711), (-0.9579, -0.09989, 2.253), (-1.061, 0.2568, 2.366), (-1.317, 0.09451, 2.705), (0.2214, 1.233, 2.279), (0.3744, 1.069, 2.369), (0.1723, 1.151, 2.653), (0.9874, -0.7929, 2.418), (1.129, -0.969, 2.027), (0.9165, -1.049, 2.414), (0.8962, -0.9409, 2.446), (1.004, -1.143, 2.104), (0.6905, -1.185, 2.354), (0.6967, -0.8836, 2.37), (0.5756, -0.9486, 2.103), (0.5177, -0.7841, 2.39), (0.9274, -0.6166, 2.412), (0.8432, -0.8771, 2.035), (0.7497, -0.796, 2.29), (0.8749, -0.5326, 1.909), (0.9461, -0.7734, 1.975), (0.877, -0.5836, 2.449), (0.9967, -0.629, 2.127), (0.852, -0.4577, 2.398), (1.013, -0.3424, 2.303), (1.315, -0.5745, 2.021), (1.083, -0.5513, 2.273), (1.801, -0.5369, 2.556), (1.113, -0.4718, 2.017), (0.9031, -0.6256, 2.135), (1.12, -0.5473, 2.296), (1.012, -1.053, 2.127), (1.007, -1.151, 2.084), (0.894, -0.9401, 2.321), (0.271, -0.5939, 2.302), (0.328, -1.02, 2.02), (0.2249, -0.8416, 2.313), (1.099, -0.3143, 1.94), (0.9269, -0.4095, 1.911), (1.372, -0.4725, 2.392), (1.172, -0.2281, 1.949), (1.186, -0.3223, 2.36), (1.09, -0.1512, 2.446), (0.8351, -0.9407, 1.908), (0.4984, -0.8743, 1.945), (0.6362, -0.7877, 2.362), (0.3971, -1.187, 2.506), (0.3252, -1.027, 2.142), (0.1216, -1.063, 2.386), (1.349, -0.1355, 2.083), (1.426, -0.3479, 1.918), (1.423, -0.2485, 2.372), (1.242, -0.08459, 2.016), (1.455, -0.226, 2.453), (1.416, 0.04057, 2.37), (0.5357, -0.8937, 1.997), (0.4925, -1.065, 2.024), (0.2805, -0.775, 2.393), (0.07483, -0.9084, 2.349), (-0.09789, -0.8397, 2.077), (-0.03358, -0.7975, 2.28), (1.235, -0.0772, 2.094), (1.408, -0.002972, 2.382), (1.348, 0.2554, 2.139), (1.248, 0.06323, 2.029), (1.19, -0.1643, 2.021), (1.535, 0.03051, 2.384), (0.4439, -1.086, 2.026), (0.321, -0.9295, 1.982), (0.198, -0.9556, 2.366), (0.01097, -0.8727, 2.305), (-0.108, -0.7915, 2.139), (-0.1659, -0.7022, 2.486), (1.456, 0.2063, 1.963), (1.543, 0.1648, 2.403), (1.318, 0.2699, 2.065), (1.324, 0.2133, 2.008), (1.475, -0.1144, 2.291), (1.503, 0.2398, 2.36), (0.2514, -0.7689, 2.049), (0.1569, -0.8488, 1.983), (0.1142, -0.9437, 2.4), (-0.3444, -1.133, 2.271), (-0.4471, -1.148, 2.038), (-0.5292, -0.9796, 2.485), (1.142, 0.3847, 1.979), (1.173, 0.3411, 2.301), (1.029, 0.4658, 2.091), (1.084, 0.3061, 1.937), (1.11, 0.04572, 2.408), (0.9663, 0.3069, 2.329), (0.01392, -0.8406, 2.119), (0.03761, -0.7789, 2.131), (0.2135, -1.088, 2.322), (-0.3448, -0.8, 2.299), (-0.3581, -0.56, 2.057), (-0.487, -0.7809, 2.473), (1.394, 0.6543, 1.944), (1.315, 0.2668, 2.388), (1.348, 0.5421, 2.351), (1.078, 0.4705, 2.078), (1.054, 0.5208, 2.285), (1.066, 0.622, 2.023), (-0.1129, -1.075, 2.012), (-0.2318, -1.053, 1.993), (-0.07316, -1.24, 2.438), (-0.5904, -0.7566, 2.31), (-0.5507, -0.6432, 1.992), (-0.5523, -0.6745, 2.401), (-0.2546, -1.023, 2.083), (-0.4724, -0.8367, 1.989), (-0.08605, -0.7748, 2.263), (-0.5213, -0.6557, 2.269), (-0.6105, -0.5969, 2.014), (-1.077, -0.7386, 2.399), (1.041, 0.6445, 1.932), (0.9587, 0.4665, 2.298), (1.059, 0.7883, 2.038), (1.339, 0.7083, 2.06), (1.386, 0.4374, 2.439), (1.383, 0.8832, 2.45), (1.246, 0.7687, 2.018), (1.068, 0.7246, 2.477), (1.247, 0.9802, 2.506), (1.365, 0.9386, 2.019), (1.273, 1.049, 2.457), (1.049, 1.216, 2.441), (-0.3379, -0.8331, 1.952), (-0.3782, -0.6084, 2.089), (-0.216, -0.6966, 2.45), (-0.7512, -0.5881, 2.528), (-0.6478, -0.5821, 2.008), (-0.9798, -0.5436, 2.578), (1.22, 1.181, 1.946), (1.121, 1.35, 2.565), (0.9672, 1.292, 2.441), (1.26, 1.244, 1.946), (1.461, 1.118, 2.117), (1.156, 1.187, 2.484), (-0.4597, -0.5748, 2.13), (-0.4409, -0.4189, 1.948), (-0.3872, -0.6114, 2.429), (-1.122, -0.5862, 2.521), (-0.8122, -0.41, 2.121), (-1.085, -0.3143, 2.481), (0.9498, 1.157, 1.976), (1.134, 1.074, 1.958), (0.8143, 0.95, 2.421), (0.633, 0.8632, 2.029), (0.6624, 0.7709, 2.362), (0.4573, 0.8785, 2.397), (-0.5167, -0.6008, 1.992), (-0.7953, -0.5872, 2.07), (-0.9063, -0.6745, 2.442), (-0.756, -0.2714, 2.488), (-0.806, -0.08348, 2.112), (-0.6006, -0.08331, 2.456), (0.6795, 1.141, 2.019), (0.526, 1.217, 2.352), (0.3128, 0.9647, 2.452), (0.5183, 1.091, 1.969), (0.6927, 0.9299, 2.122), (0.5895, 1.036, 2.496), (-0.8603, -0.5381, 1.905), (-0.8685, -0.4196, 1.982), (-1.149, -0.6066, 2.456), (-0.6431, 0.01331, 2.287), (-0.6735, 0.03954, 2.138), (-0.6558, 0.1891, 2.377), (-0.6086, -0.2042, 2.001), (-0.6465, -0.1531, 2.003), (-0.8025, -0.162, 2.439), (-0.7645, 0.05451, 2.274), (-0.7238, 0.1929, 2.095), (-0.6864, 0.1358, 2.291), (0.3803, 1.09, 2.051), (0.5319, 1.075, 2.117), (0.5114, 0.9816, 2.361), (0.4018, 0.9027, 1.945), (0.2775, 0.84, 2.333), (0.3027, 0.9287, 2.404), (0.3951, 1.235, 2.043), (0.2069, 1.431, 2.364), (0.01937, 1.264, 2.035), (0.351, 1.217, 2.05), (0.4777, 1.394, 2.107), (0.2504, 1.329, 2.271), (-0.7903, -0.1263, 2.143), (-0.668, -0.06454, 2.025), (-0.7436, 0.1084, 2.366), (-0.9292, 0.3298, 2.325), (-1.144, 0.638, 2.14), (-0.931, 0.4533, 2.411), (0.07987, 1.05, 2.04), (0.3257, 1.253, 2.45), (0.03664, 1.152, 2.431), (0.04984, 1.13, 2.091), (0.07039, 1.146, 2.488), (-0.003432, 0.8764, 2.083), (-0.8813, 0.03045, 1.92), (-0.5281, 0.1208, 2.125), (-0.6408, 0.112, 2.261), (-0.9645, 0.5105, 2.47), (-0.6246, 0.6623, 1.965), (-0.8884, 0.7434, 2.374), (-0.7274, 0.21, 2.124), (-0.8984, 0.2038, 2.007), (-0.8065, 0.1977, 2.428), (-0.592, 0.542, 2.516), (-0.5721, 0.8669, 2.08), (-0.6603, 0.8973, 2.57), (-0.1193, 0.9878, 2.097), (0.02186, 1.182, 2.3), (-0.23, 1.091, 1.957), (-0.02619, 0.8147, 1.945), (0.141, 1.035, 2.457), (0.05952, 1.178, 2.297), (-0.1886, 0.898, 2.112), (-0.1657, 0.968, 2.331), (-0.2499, 0.8128, 1.951), (-0.2885, 1.195, 1.966), (-0.0587, 1.353, 2.432), (-0.3916, 1.345, 2.356), (-1.147, 0.2519, 1.951), (-0.9494, 0.463, 1.941), (-0.9032, 0.3979, 2.33), (-0.4906, 0.9879, 2.038), (-0.338, 1.112, 2.411), (-0.4991, 0.7844, 2.027), (-0.3851, 0.9257, 2.118), (-0.2818, 0.9768, 2.379), (-0.498, 1.012, 2.446), (-0.4012, 0.842, 2.398), (-0.4097, 0.742, 2.431), (-0.3986, 0.7402, 2.087), (-0.9767, 0.4812, 1.954), (-0.4948, 0.5157, 2.08), (-0.8398, 0.5537, 2.415), (-0.5562, 0.8445, 1.975), (-0.5949, 0.7412, 2.5), (-0.8251, 0.8628, 2.371), (-0.5617, 0.4931, 2.035), (-0.8555, 0.9844, 1.97), (-0.7759, 0.5497, 2.317), (-0.8805, 0.8873, 2.1), (-0.4493, 0.9183, 2.048), (-0.8951, 1.017, 2.45), (1.568, 0.2614, 1.95), (1.379, 0.01379, 1.848), (1.617, 0.06647, 1.985), (1.148, 0.06239, 1.933), (1.1, -0.008018, 1.838), (1.121, -0.2388, 2.069), (1.318, -0.2634, 2.114), (1.055, -0.2443, 1.749), (1.331, -0.4198, 2.028), (1.353, -0.3601, 2.039), (1.044, -0.3662, 1.854), (1.295, -0.4496, 1.966), (0.991, 0.1853, 1.819), (1.042, 0.08198, 1.863), (0.9782, 0.149, 2.125), (1.39, 0.2647, 1.719), (1.431, 0.2548, 2.013), (1.211, 0.382, 2.134), (0.3916, -1.015, 1.925), (0.04037, -0.8095, 1.916), (0.1761, -1.107, 2.135), (0.007884, -1.275, 1.974), (0.1042, -0.9236, 1.848), (-0.02809, -1.214, 2.115), (0.01456, -0.962, 2.119), (-0.05051, -0.7886, 1.873), (-0.2656, -0.9077, 2.062), (-0.1247, -0.9115, 1.952), (-0.325, -1.001, 1.688), (-0.419, -0.776, 1.951), (0.209, -0.9879, 1.708), (0.04324, -0.8496, 1.8), (0.3368, -1.01, 2.137), (0.2249, -0.8659, 1.741), (0.3407, -0.8003, 1.967), (0.4004, -0.9947, 1.931), (1.124, -0.003905, 1.909), (0.949, -0.06257, 1.72), (1.164, -0.1474, 1.944), (1.157, -0.3795, 2.087), (1.058, -0.4673, 1.778), (1.048, -0.6119, 1.987), (0.4585, -0.9457, 1.71), (0.5485, -1.337, 2.119), (0.692, -0.9596, 2.016), (0.4118, -0.7344, 1.655), (0.3662, -0.9118, 1.821), (0.5571, -1.018, 1.991), (1.196, -0.1484, 1.794), (1.175, -0.2991, 1.784), (1.565, -0.5618, 2.098), (0.9755, -0.5714, 1.995), (1.077, -0.6623, 1.705), (1.081, -0.9483, 1.961), (0.6804, -1.016, 1.62), (0.6907, -0.9976, 2.044), (0.8173, -0.9137, 1.955), (0.6754, -0.6889, 1.566), (0.416, -0.658, 1.809), (0.6308, -0.8709, 2.051), (1.168, 0.4222, 1.716), (1.211, 0.2632, 2.096), (1.048, 0.4397, 2.104), (1.347, 0.4098, 1.827), (1.289, 0.06603, 1.706), (1.073, 0.2925, 1.994), (0.08588, -0.8836, 1.749), (0.006141, -1.015, 1.681), (-0.1008, -1.114, 2.132), (-0.3754, -0.798, 2.009), (-0.3985, -0.8518, 1.641), (-0.3185, -0.6024, 2.088), (0.9348, -0.2815, 1.842), (1.006, -0.4137, 1.737), (0.994, -0.4735, 2.125), (0.7549, -0.7738, 1.651), (0.5468, -0.831, 1.63), (0.6705, -0.8532, 2.08), (0.6173, -0.5741, 1.758), (0.6912, -0.7979, 1.933), (0.7495, -0.6024, 1.905), (1.251, -0.5454, 1.657), (1.023, -0.6106, 1.732), (1.01, -0.6565, 1.962), (0.704, -0.6162, 1.736), (0.6584, -0.726, 1.768), (0.7757, -0.7534, 2.043), (-0.04508, -0.7457, 1.698), (-0.1866, -0.9908, 1.643), (-0.2608, -0.8118, 1.97), (-0.6853, -0.9287, 2.087), (-0.6883, -0.8626, 1.73), (-0.5781, -0.5932, 2.018), (0.9573, 0.3236, 1.753), (1.084, 0.2073, 1.651), (1.021, 0.4248, 2.095), (1.203, 0.4521, 1.625), (1.166, 0.6012, 1.917), (1.327, 0.6705, 1.958), (1.198, 0.7702, 1.674), (1.217, 0.7338, 2.07), (1.285, 1.035, 1.948), (1.17, 0.6398, 1.649), (1.102, 0.4067, 1.829), (1.086, 0.5775, 2.027), (-0.2384, -0.839, 1.618), (-0.2658, -0.6372, 1.676), (-0.2837, -0.6409, 1.976), (-0.3294, -0.3306, 1.915), (-0.353, -0.2523, 1.771), (-0.4943, -0.4073, 1.98), (0.1476, 1.014, 1.97), (0.2036, 1.149, 1.85), (0.2948, 1.031, 1.944), (0.2907, 1.244, 2.12), (0.2167, 1.204, 1.719), (0.5267, 1.171, 1.995), (0.3745, 0.9282, 2.032), (0.2988, 0.9505, 1.792), (0.6528, 1.027, 2.127), (0.5161, 1.181, 1.912), (0.5563, 0.8888, 1.815), (0.8446, 1.152, 1.993), (0.0626, 1.172, 1.746), (0.2177, 1.309, 1.657), (0.0962, 1.222, 1.947), (0.2123, 0.7911, 1.664), (0.248, 0.831, 1.998), (-0.01193, 0.7593, 2.144), (-1.129, -0.02926, 2.089), (-0.859, 0.1108, 1.863), (-0.7401, 0.2117, 1.971), (-0.836, 0.1249, 1.953), (-0.8406, 0.05874, 1.857), (-0.9394, 0.3698, 2.005), (-0.8486, 0.3491, 2.014), (-0.6107, 0.288, 1.883), (-0.8035, 0.5348, 1.928), (-0.8174, 0.5465, 1.985), (-0.6501, 0.3705, 1.77), (-0.4409, 0.4012, 2.078), (-0.6919, -0.07923, 1.805), (-0.721, 0.04784, 1.799), (-1.07, -0.04614, 1.925), (-0.568, -0.009925, 1.88), (-0.96, -0.09659, 1.926), (-0.8803, -0.0694, 1.979), (1.019, 0.8569, 1.764), (1.056, 0.5865, 1.675), (1.152, 0.7397, 2.061), (0.9214, 0.9158, 1.743), (1.147, 0.7151, 1.984), (0.827, 0.9788, 1.906), (-0.4818, -0.784, 1.657), (-0.4812, -0.6159, 1.769), (-0.5699, -0.7546, 1.916), (-0.6634, -0.4877, 1.96), (-0.4381, -0.3363, 1.831), (-0.6236, -0.3756, 1.943), (0.355, 1.024, 1.763), (0.4504, 0.9353, 1.827), (0.4825, 1.034, 2.042), (0.619, 0.8621, 1.624), (0.9948, 0.8111, 1.718), (0.9951, 0.82, 2.051), (-0.9025, -0.1522, 1.663), (-0.9083, 0.02094, 1.82), (-1.151, -0.2319, 2.105), (-0.7067, -0.2375, 1.669), (-0.8453, -0.23, 2.141), (-0.7164, -0.3739, 1.922), (0.8686, 0.9435, 1.693), (1.048, 1.139, 1.94), (0.9225, 1.277, 2.128), (-0.6655, -0.8313, 1.794), (-0.5841, -0.5253, 1.755), (-0.5365, -0.5896, 2.01), (0.4292, 1.151, 1.791), (0.7345, 1.306, 1.787), (0.7933, 1.438, 2.128), (-0.4333, -0.332, 1.858), (-0.6408, -0.0607, 1.734), (-0.6095, -0.242, 1.928), (0.6655, 1.144, 1.761), (0.7871, 1.006, 1.742), (0.9259, 1.097, 1.941), (-0.4734, -0.3373, 1.743), (-0.5356, -0.288, 1.759), (-0.645, -0.4196, 2.05), (-0.5342, 0.1657, 1.8), (-0.6298, 0.308, 1.696), (-0.7827, 0.2206, 2.037), (-0.4391, 0.4329, 2.116), (-0.4459, 0.4715, 1.689), (-0.5334, 0.6396, 2.119), (0.0187, 0.7965, 1.64), (-0.007068, 0.7756, 1.951), (-0.0832, 0.8371, 1.966), (-0.01075, 1.116, 1.849), (0.1228, 1.156, 1.821), (-0.0385, 0.9004, 1.994), (-0.1622, 1.021, 1.779), (-0.1818, 0.9146, 2.122), (-0.3366, 0.9333, 1.917), (-0.3516, 1.145, 1.61), (-0.08779, 1.0, 1.761), (-0.2677, 1.084, 2.0), (-0.6289, 0.293, 1.836), (-0.5838, 0.3301, 1.758), (-0.7917, 0.3381, 1.937), (-0.5002, 0.9874, 1.591), (-0.486, 1.03, 1.943), (-0.5461, 0.7919, 2.013), (-0.316, 0.8143, 1.81), (-0.2917, 1.108, 1.766), (-0.3016, 0.9795, 1.96), (-0.5371, 0.7265, 1.697), (-0.5238, 0.8889, 2.127), (-0.776, 0.8351, 2.086), (-0.4289, 0.3377, 1.685), (-0.6334, 0.6009, 1.832), (-0.468, 0.3873, 1.986), (-0.746, 0.6624, 1.706), (-0.4477, 0.8766, 1.729), (-0.8917, 0.9309, 1.974), (-0.488, 0.6514, 1.754), (-0.4484, 0.9668, 1.715), (-0.5257, 0.76, 2.042), (0.9704, 0.1753, 1.822), (1.125, 0.01784, 1.566), (1.006, 0.04846, 1.773), (0.8982, 0.02767, 1.766), (1.08, 0.0826, 1.399), (0.9808, -0.02868, 1.806), (1.264, -0.0686, 1.741), (1.405, -0.2858, 1.432), (1.145, -0.4076, 1.873), (1.043, 0.2356, 1.57), (1.206, 0.03404, 1.417), (1.213, 0.2156, 1.804), (0.304, -0.9232, 1.794), (0.07293, -0.7975, 1.44), (0.09209, -0.5647, 1.752), (0.09, -0.8897, 1.82), (0.01378, -1.078, 1.583), (0.03231, -1.038, 1.682), (-0.0765, -0.981, 1.893), (-0.1072, -0.9529, 1.564), (-0.2486, -0.9937, 1.724), (0.1884, -0.8272, 1.437), (0.1553, -0.6896, 1.571), (0.3398, -0.8684, 1.626), (0.5193, -0.923, 1.288), (0.2779, -0.9929, 1.494), (0.5045, -0.9467, 1.774), (0.364, -0.8197, 1.714), (0.4016, -0.8849, 1.34), (0.1737, -0.948, 1.781), (1.46, 0.04236, 1.404), (1.412, -0.2744, 1.47), (1.315, -0.2623, 1.891), (0.9524, -0.177, 1.685), (0.934, -0.318, 1.439), (1.071, -0.4768, 1.742), (0.8488, 0.2506, 1.534), (0.8949, 0.04626, 1.38), (1.066, 0.2486, 1.793), (1.308, 0.2848, 1.833), (1.06, 0.1996, 1.579), (1.195, 0.1816, 1.837), (0.05329, -0.8133, 1.523), (-0.03576, -0.897, 1.546), (-0.05932, -0.8297, 1.844), (-0.3246, -0.9621, 1.715), (-0.1341, -0.8398, 1.528), (-0.4302, -0.892, 1.69), (0.5727, -0.896, 1.009), (0.6029, -1.044, 1.428), (0.6741, -1.041, 1.771), (0.6892, -0.7567, 1.761), (0.3786, -0.9137, 1.41), (0.4914, -0.8675, 1.766), (1.336, -0.1174, 1.445), (1.058, -0.4274, 1.497), (1.137, -0.2488, 1.81), (1.116, -0.6136, 1.613), (0.9205, -0.467, 1.327), (0.9688, -0.6625, 1.752), (0.8421, -0.9602, 1.665), (0.7381, -0.9829, 1.418), (0.6927, -1.131, 1.604), (0.5481, -0.6481, 0.9109), (0.6029, -0.7308, 1.322), (0.7154, -0.5933, 1.616), (0.9921, -0.7572, 1.264), (0.8602, -0.9122, 1.608), (1.008, -0.7807, 1.654), (0.676, -0.3213, 1.273), (0.8577, -0.2751, 1.422), (0.8195, -0.3608, 1.633), (0.7947, -0.5222, 1.103), (0.7226, -0.5426, 1.36), (0.7608, -0.5708, 1.763), (0.9033, 0.4418, 1.691), (0.8254, 0.3392, 1.492), (1.031, 0.178, 1.737), (0.9365, 0.4393, 1.29), (1.231, 0.2486, 1.577), (1.081, 0.5433, 1.822), (0.04867, -0.7416, 1.426), (-0.0896, -0.7458, 1.379), (-0.2686, -0.8064, 1.685), (-0.5508, -0.9762, 1.725), (-0.4725, -0.824, 1.324), (-0.7631, -0.8577, 1.677), (-0.6316, -0.1057, 1.706), (-0.937, 0.2135, 1.301), (-0.5207, 0.1242, 1.797), (-0.7532, 0.1577, 1.705), (-0.9594, 0.1853, 1.433), (-0.7583, 0.2232, 1.844), (-0.6063, 0.3124, 1.863), (-0.8588, 0.4227, 1.418), (-0.6387, 0.4423, 1.758), (-0.864, 0.05375, 1.599), (-1.087, 0.188, 1.429), (-0.8099, -0.1198, 1.757), (0.1607, 0.9448, 1.843), (0.1522, 0.8139, 1.548), (0.3719, 0.9255, 1.85), (0.4434, 1.119, 1.694), (0.4806, 1.16, 1.533), (0.6209, 1.081, 1.607), (0.1498, 1.27, 1.648), (0.3538, 1.222, 1.439), (0.242, 1.327, 1.822), (0.008301, 1.049, 1.413), (0.2343, 1.123, 1.529), (0.03236, 1.099, 1.862), (0.1743, 1.338, 1.378), (0.4815, 1.2, 1.48), (0.4196, 1.175, 1.83), (0.7418, 1.233, 1.673), (0.7155, 1.021, 1.532), (1.022, 1.07, 1.769), (-0.7923, -0.07773, 1.876), (-0.8558, -0.04939, 1.512), (-0.72, -0.08398, 1.842), (-0.5998, -0.2398, 1.56), (-0.7037, 0.05102, 1.486), (-0.5777, -0.1628, 1.781), (0.7494, 0.5806, 1.149), (1.119, 0.4654, 1.243), (1.105, 0.773, 1.707), (1.257, 0.865, 1.604), (1.114, 0.5344, 1.274), (1.213, 0.4232, 1.785), (0.7156, 0.5405, 1.431), (0.8495, 0.6714, 1.581), (0.9187, 0.8603, 1.628), (-0.1502, -0.4772, 1.173), (-0.3945, -0.5035, 1.414), (-0.364, -0.648, 1.775), (-0.4671, -0.7576, 1.696), (-0.5881, -0.5809, 1.387), (-0.4029, -0.3105, 1.71), (-0.5731, -0.299, 0.9907), (-0.5162, -0.1087, 1.546), (-0.5465, -0.3107, 1.87), (-0.09701, 0.9854, 1.427), (0.01132, 1.125, 1.437), (0.01728, 1.174, 1.704), (-0.03326, 1.194, 1.708), (0.107, 1.291, 1.542), (0.02217, 1.307, 1.774), (-1.217, 0.1441, 1.365), (-0.9654, 0.443, 1.256), (-0.7047, 0.2214, 1.682), (-0.718, 0.3662, 1.668), (-0.7225, 0.4266, 1.399), (-0.6652, 0.7825, 1.828), (0.4595, 0.968, 1.444), (0.5038, 0.6866, 1.468), (0.5576, 0.8588, 1.708), (0.9105, 0.9511, 0.9976), (1.192, 0.8198, 1.452), (1.104, 1.165, 1.74), (-0.4425, -0.2743, 1.549), (-0.4735, -0.3259, 1.728), (-0.5877, -0.4643, 1.675), (-0.7216, -0.2589, 1.671), (-0.753, -0.1703, 1.491), (-0.6267, -0.1424, 1.688), (0.8104, 1.006, 1.361), (1.14, 0.9879, 1.624), (0.7686, 0.9852, 1.659), (-0.4348, -0.7102, 1.147), (-0.545, -0.7094, 1.412), (-0.6415, -0.7518, 1.622), (0.6709, 0.8023, 1.014), (0.9039, 0.9398, 1.309), (0.9085, 0.8953, 1.747), (-0.4059, -0.2546, 1.189), (-0.3695, -0.2337, 1.606), (-0.4497, -0.4596, 1.816), (-0.8327, 0.4347, 1.338), (-0.4549, 0.3697, 1.58), (-0.5315, 0.3089, 1.717), (-0.6281, 0.7287, 1.625), (-0.5745, 0.611, 1.472), (-0.6641, 0.8282, 1.644), (-0.2125, 1.08, 1.237), (-0.2494, 1.159, 1.491), (-0.4217, 1.269, 1.728), (-0.1222, 0.8015, 1.76), (-0.01554, 0.8119, 1.409), (0.09275, 0.7687, 1.807), (-0.4029, 0.3664, 1.417), (-0.4544, 0.5228, 1.448), (-0.7047, 0.5529, 1.67), (-0.3933, 0.7413, 1.684), (-0.2797, 0.6208, 1.446), (-0.31, 0.9342, 1.735), (-0.436, 1.003, 1.712), (-0.1677, 0.7666, 1.45), (-0.1998, 1.084, 1.707), (-0.1584, 0.4445, 1.29), (-0.1467, 0.5524, 1.417), (-0.3288, 0.652, 1.617), (1.312, 0.1176, 1.383), (1.098, -0.09617, 1.32), (1.35, 0.004165, 1.385), (1.32, 0.01099, 1.425), (1.393, -0.0516, 1.178), (1.305, -0.205, 1.44), (1.258, -0.1938, 1.395), (0.9976, -0.2452, 1.311), (0.9801, -0.3216, 1.544), (1.316, 0.2053, 1.202), (1.343, -0.08524, 1.284), (1.401, 0.07471, 1.452), (0.2166, -1.048, 1.296), (0.1382, -0.5627, 1.408), (0.1677, -0.905, 1.574), (0.02931, -1.01, 1.505), (0.1512, -0.7482, 1.389), (-0.1249, -0.9214, 1.401), (-0.08511, -0.6409, 1.529), (0.02495, -0.6655, 1.178), (-0.2373, -0.6671, 1.364), (0.3773, -1.093, 1.09), (0.1261, -0.6259, 1.415), (0.2566, -1.04, 1.436), (-0.2568, 0.3906, 1.433), (-0.1873, 0.5857, 1.367), (-0.5076, 0.6568, 1.824), (1.295, -0.09486, 1.283), (0.9165, -0.2182, 1.32), (1.309, -0.2443, 1.422), (1.287, -0.439, 1.337), (1.079, -0.4951, 1.233), (1.211, -0.5254, 1.716), (0.3562, -0.6512, 1.093), (0.3522, -0.9518, 1.116), (0.4504, -0.948, 1.4), (0.3736, -0.7353, 1.337), (0.3964, -0.7679, 1.129), (0.1995, -0.8347, 1.477), (0.0901, -0.5845, 1.437), (0.04348, -0.5871, 1.266), (-0.07993, -0.8395, 1.389), (-0.1138, -0.5699, 1.536), (0.003446, -0.3889, 1.223), (-0.2022, -0.6885, 1.695), (0.2227, -0.7043, 1.013), (-0.04037, -0.504, 1.276), (0.1695, -0.4577, 1.345), (0.8134, 0.1364, 0.9742), (1.158, 0.2485, 1.17), (1.057, 0.1898, 1.464), (1.099, 0.4252, 1.472), (1.231, 0.2254, 1.096), (1.386, 0.1968, 1.459), (0.9423, -0.03879, 1.217), (1.038, 0.01302, 0.8338), (0.8417, -0.04821, 1.344), (0.496, -0.5687, 0.8869), (0.5288, -0.77, 0.8856), (0.5566, -0.7415, 1.414), (0.6957, -0.8233, 1.433), (0.4464, -1.003, 0.9953), (0.7553, -0.9823, 1.777), (0.8571, -0.2023, 0.817), (0.7537, -0.3223, 1.143), (0.9928, -0.3065, 1.471), (0.68, -0.5128, 0.8717), (0.7786, -0.7595, 1.043), (0.7482, -0.5328, 1.362), (0.8085, -0.8424, 1.354), (0.7822, -0.6802, 0.9362), (0.8491, -0.7439, 1.602), (-0.8345, -0.08313, 1.606), (-0.86, 0.2606, 1.274), (-1.177, 0.1503, 1.442), (-0.9383, 0.2389, 1.282), (-0.7893, 0.0559, 1.237), (-0.9961, 0.2528, 1.294), (-1.019, 0.3621, 1.392), (-0.8645, 0.4422, 1.262), (-0.6277, 0.3836, 1.494), (-0.6416, -0.1511, 1.033), (-0.6154, 0.01669, 1.249), (-0.6066, -0.08948, 1.485), (0.2056, 0.9196, 1.489), (0.186, 1.067, 1.087), (0.255, 1.02, 1.515), (0.2439, 1.256, 1.504), (0.3126, 1.269, 1.176), (0.554, 1.031, 1.594), (0.2664, 0.847, 1.566), (0.361, 0.7259, 1.328), (0.4753, 0.7053, 1.356), (0.1805, 0.929, 1.282), (0.1993, 1.048, 1.188), (0.05594, 1.091, 1.518), (0.8402, -0.5715, 1.17), (0.7814, -0.5546, 1.623), (0.9263, -0.5249, 1.525), (0.8565, -0.4085, 0.9163), (0.9559, -0.6283, 1.15), (0.9043, -0.6063, 1.493), (0.6924, 0.2187, 1.057), (0.6941, 0.2638, 1.321), (1.005, 0.3699, 1.283), (0.9748, 0.5077, 1.332), (0.9535, 0.3086, 1.194), (0.9813, 0.5215, 1.847), (-0.1435, -0.7238, 1.01), (-0.327, -0.8472, 1.149), (-0.3341, -0.8796, 1.465), (-0.4187, -0.7321, 1.287), (-0.3976, -0.6002, 1.095), (-0.6542, -0.6361, 1.616), (0.1568, 1.044, 1.139), (0.3206, 0.8621, 1.317), (0.3164, 0.8941, 1.441), (0.5727, 0.9994, 1.544), (0.586, 0.9762, 1.069), (0.846, 1.196, 1.814), (-0.7956, -0.1293, 0.6411), (-0.911, 0.0318, 0.9914), (-0.7939, -0.2937, 1.447), (-0.4198, -0.1253, 1.515), (-0.6317, 0.004707, 1.196), (-0.5524, 0.05585, 1.422), (-0.7064, 0.2236, 0.8535), (-0.508, 0.2457, 1.234), (-0.6448, 0.1914, 1.127), (-0.6808, 0.2023, 1.257), (-0.4034, 0.2322, 1.275), (-0.7284, 0.2187, 1.259), (-0.638, 0.3477, 1.45), (-0.3306, 0.4714, 1.421), (-0.6946, 0.6222, 1.734), (0.04124, 0.7462, 1.019), (-0.02296, 0.8818, 1.31), (-0.05849, 1.07, 1.527), (-0.03264, 0.9098, 1.48), (-0.001251, 0.8086, 1.3), (0.1377, 0.954, 1.502), (0.3078, 0.8555, 1.134), (0.2953, 0.7891, 0.8323), (0.3859, 0.6209, 1.246), (0.9403, 0.6565, 1.263), (0.7752, 0.5647, 1.211), (1.102, 0.6166, 1.583), (0.9206, 0.5208, 0.7139), (0.9519, 0.5904, 1.106), (1.061, 0.8862, 1.351), (0.6592, 0.7109, 0.9401), (0.9014, 0.9268, 1.721), (0.6493, 0.8429, 1.324), (-0.1895, -0.4577, 0.8323), (-0.3029, -0.6138, 1.083), (-0.4048, -0.6647, 1.267), (-0.6955, -0.6614, 1.379), (-0.4913, -0.4297, 1.213), (-0.5021, -0.6038, 1.747), (-0.5065, -0.2627, 1.629), (-0.8319, -0.3514, 0.9995), (-0.7308, -0.2293, 1.743), (0.5135, 0.8334, 0.913), (0.6056, 0.7275, 1.149), (0.6741, 0.9367, 1.474), (-0.2913, -0.07132, 1.032), (-0.6133, -0.1, 0.9783), (-0.2911, -0.3158, 1.499), (-0.3572, -0.2596, 0.7774), (-0.241, -0.2385, 1.132), (-0.3215, -0.5493, 1.459), (0.6603, 0.7962, 0.7708), (0.7091, 0.7074, 1.05), (0.683, 0.7622, 1.495), (0.2507, -0.7338, 0.9528), (0.2134, -0.8354, 1.047), (0.3564, -0.8928, 1.092), (0.4298, -1.112, 1.151), (0.2043, -1.085, 0.9302), (0.04592, -0.7837, 1.491), (-0.1542, -0.8593, 1.347), (0.05841, -0.5724, 1.021), (-0.1403, -0.9565, 1.541), (1.124, 0.1971, 0.9312), (1.207, -0.1148, 0.8009), (1.188, 0.2504, 1.209), (1.269, 0.2142, 1.104), (1.405, 0.06554, 0.774), (1.407, 0.009108, 1.278), (0.8904, -0.1735, 1.252), (0.9008, -0.1713, 0.8199), (1.12, -0.336, 1.541), (-0.4639, 0.3834, 1.035), (-0.2775, 0.4089, 1.335), (-0.4295, 0.2904, 1.532), (-0.2788, 0.5577, 1.574), (-0.1784, 0.366, 1.339), (-0.3686, 0.5792, 1.767), (-0.0914, 0.8251, 1.05), (-0.1831, 0.9358, 1.156), (-0.2638, 0.9263, 1.486), (-0.2313, 0.7652, 1.602), (-0.1021, 0.8292, 1.246), (-0.2587, 1.045, 1.766), (-0.1917, 0.4686, 1.421), (-0.2872, 0.9395, 1.659), (-0.4457, 0.6816, 1.335), (-0.1295, 0.3902, 1.256), (-0.1326, 0.4015, 1.424), (-0.315, 0.5409, 1.519), (-0.2257, 0.4706, 1.121), (-0.2304, 0.6879, 1.304), (-0.4294, 0.8625, 1.469), (0.2531, -0.4399, 0.6952), (0.3628, -0.6049, 1.066), (0.3603, -0.6275, 1.093), (0.4572, -0.6775, 1.047), (0.2322, -0.5298, 0.9769), (0.4789, -0.8415, 1.372), (1.395, -0.1263, 0.8745), (1.121, -0.1933, 0.7885), (0.9571, -0.2496, 1.416), (1.084, -0.3893, 1.121), (0.9358, -0.4938, 0.8513), (0.9285, -0.5871, 1.341), (0.6925, 0.2219, 1.002), (0.9105, 0.0877, 1.052), (0.9181, 0.4063, 1.304), (0.902, 0.2755, 1.247), (1.017, 0.1343, 1.007), (0.9427, 0.4144, 1.574), (1.317, 0.01464, 0.9532), (0.8641, -0.03848, 0.8414), (0.9425, -0.2301, 0.8274), (0.05495, -0.7529, 0.9338), (-0.03254, -0.5098, 1.131), (-0.04946, -0.6692, 1.389), (-0.337, -0.698, 1.27), (-0.3481, -0.594, 0.9454), (-0.5822, -0.8629, 1.443), (0.1809, -0.8273, 0.7035), (0.0312, -0.5515, 0.9807), (0.1604, -0.8871, 0.8745), (0.07712, 0.9959, 1.077), (0.1662, 1.236, 0.7769), (0.03744, 1.052, 1.267), (0.0913, 0.9433, 1.324), (0.2103, 0.9219, 0.8262), (0.345, 1.037, 1.272), (0.4376, 0.8035, 1.113), (0.4412, 0.6917, 0.9493), (0.5683, 0.7512, 1.465), (-0.7595, 0.01429, 0.5997), (-1.042, 0.2181, 0.8299), (-0.7803, -0.07506, 1.002), (-0.6778, 0.04438, 1.099), (-0.8323, 0.05651, 0.8257), (-0.7175, 0.05594, 1.246), (-0.768, 0.2208, 1.281), (-0.6935, 0.1899, 1.01), (-0.7083, 0.5056, 1.419), (0.5321, -0.551, 0.7753), (0.5487, -0.8006, 0.938), (0.8728, -0.8419, 1.019), (0.7191, -0.7564, 0.8986), (0.5745, -0.6326, 0.8713), (0.5716, -0.8914, 1.451), (0.742, -0.09765, 0.5813), (0.8143, -0.3559, 0.8884), (0.9446, -0.2964, 1.152), (0.6087, -0.3453, 0.9683), (0.611, -0.4048, 0.9534), (0.6569, -0.5263, 1.299), (0.6172, -0.3244, 0.8268), (0.5973, -0.5414, 0.7909), (0.7799, -0.5879, 0.9564), (0.2851, 1.21, 0.7919), (0.5038, 0.8279, 1.068), (0.5758, 1.158, 1.26), (0.7746, 0.9325, 1.212), (0.7937, 0.8937, 0.7203), (0.9738, 0.9058, 1.449), (-0.7159, -0.02467, 0.7018), (-0.8229, -0.07341, 0.6429), (-0.7775, -0.2427, 1.146), (-0.4268, -0.2406, 1.17), (-0.6956, -0.09786, 0.6854), (-0.5618, -0.07159, 1.603), (0.6696, 0.2686, 0.6443), (0.7206, 0.4194, 1.073), (0.8346, 0.4526, 1.022), (0.7904, 0.4591, 1.044), (0.7214, 0.3083, 0.9824), (1.033, 0.4204, 1.329), (0.07664, -0.4307, 0.4396), (-0.2363, -0.5077, 0.9846), (-0.07918, -0.5602, 1.295), (-0.2161, -0.3272, 0.7034), (-0.3975, -0.2441, 1.024), (-0.4458, -0.4131, 1.181), (0.08371, 0.8829, 0.736), (0.05907, 0.9921, 1.055), (-0.2291, 1.009, 1.055), (-0.07773, 0.7651, 1.054), (0.1492, 0.8589, 1.058), (0.0274, 1.004, 1.363), (0.1825, 1.143, 0.7244), (0.3262, 0.8075, 0.7641), (0.4193, 0.9247, 1.092), (-0.3039, 0.08707, 0.7723), (-0.2938, 0.1906, 0.8855), (-0.5855, 0.07412, 0.6957), (-0.8165, 0.09305, 0.7332), (-0.6627, 0.3048, 0.9699), (-0.7096, 0.3557, 1.101), (-0.2879, 0.2962, 1.478), (-0.353, 0.4696, 1.158), (-0.3299, 0.6299, 1.637), (0.6965, 0.1071, 0.9011), (0.6573, 0.02293, 0.8403), (0.8864, 0.09384, 0.7801), (0.3218, -0.6928, 1.107), (0.07154, -0.8005, 0.6127), (0.1286, -0.8016, 1.015), (0.3178, 0.5842, 0.64), (0.6328, 0.7456, 0.7503), (0.6151, 1.028, 1.206), (0.9332, 0.8725, 0.9175), (0.6907, 0.6097, 0.8569), (1.016, 0.7377, 1.27), (-0.245, -0.2405, 0.9131), (-0.4365, -0.4538, 1.448), (-0.3129, -0.436, 1.055), (-0.5182, -0.2671, 1.176), (-0.5657, -0.1282, 1.001), (-0.4652, -0.349, 1.605), (-0.1047, -0.2307, 0.7172), (-0.3235, -0.4371, 0.7507), (-0.4255, -0.6306, 1.107), (0.6185, 0.6123, 0.5443), (0.6596, 0.5737, 0.7362), (0.6656, 0.6862, 1.032), (-0.07085, 0.4467, 0.8139), (-0.07938, 0.506, 0.9653), (-0.07373, 0.5445, 1.306), (-0.2904, 0.6881, 1.211), (-0.0003182, 0.8403, 1.09), (-0.2806, 0.8855, 1.406), (-0.3993, 0.4435, 0.4051), (-0.4547, 0.4183, 1.151), (-0.451, 0.4006, 1.471), (-0.2583, 0.4672, 1.449), (-0.1483, 0.4593, 1.213), (-0.1917, 0.5559, 1.431), (-0.2496, 0.5273, 0.7831), (-0.2334, 0.618, 1.071), (-0.3295, 0.6179, 1.378), (0.7846, 0.1131, 0.7643), (0.8142, -0.2674, 0.6954), (0.9106, -0.2446, 0.9223), (1.164, -0.1304, 0.9316), (1.074, -0.141, 0.5291), (1.111, -0.4681, 1.21), (0.4023, -0.6146, 0.7254), (0.4698, -0.7069, 0.7531), (0.651, -1.048, 1.041), (0.3825, -0.7042, 1.068), (0.1225, -0.5278, 0.5875), (0.2457, -0.7072, 0.7577), (0.122, 0.9495, 0.9447), (0.1885, 0.8383, 0.784), (0.2901, 1.158, 0.7147), (-0.6005, -0.145, 0.5635), (-0.576, 0.01179, 0.8277), (-0.8493, 0.1752, 0.8282), (0.6637, 0.257, 0.6346), (0.7721, 0.2278, 0.9052), (1.119, 0.3826, 1.263), (1.15, 0.2627, 0.939), (0.8123, -0.08602, 0.6905), (0.9834, 0.08174, 0.8946), (0.08126, -0.6291, 0.4736), (-0.003711, -0.4087, 0.6996), (-0.01779, -0.4185, 1.04), (0.06353, -0.6424, 1.118), (-0.06481, -0.6438, 0.7969), (-0.1597, -0.7733, 1.221), (0.4185, -0.2487, 0.6383), (0.3674, -0.3062, 0.8891), (0.4965, -0.3176, 0.8781), (0.7384, -0.4737, 0.9979), (0.4412, -0.553, 0.8391), (0.7075, -0.7768, 0.9798), (0.377, -0.6352, 0.7615), (0.3605, -0.3754, 0.6879), (0.4267, -0.7011, 0.994), (0.6841, -0.2469, 0.8225), (0.8252, -0.5732, 1.157), (0.8465, -0.3796, 0.7497), (0.5961, -0.03748, 0.513), (0.6947, -0.4011, 0.8501), (0.8926, -0.3425, 0.7573), (0.2445, 0.6545, 0.8828), (0.4224, 0.813, 0.6827), (0.3796, 0.7283, 1.044), (0.4486, 0.8445, 0.9471), (0.5328, 0.6729, 0.8583), (0.7611, 0.8771, 0.988), (-0.265, -0.08597, 0.8337), (-0.6593, -0.02685, 0.6224), (-0.7956, -0.2968, 1.099), (-0.9056, 0.02358, 0.6764), (-0.4221, 0.05035, 0.7167), (-0.5674, 0.08642, 0.8428), (-0.004865, -0.2998, 0.4526), (-0.251, -0.5251, 0.9275), (-0.2088, -0.5465, 1.008), (-0.1921, -0.3901, 0.9073), (-0.2161, -0.1942, 0.8828), (-0.402, -0.5708, 0.9856), (-0.2217, -0.4303, 0.8995), (-0.3843, -0.2246, 0.6921), (-0.296, -0.3516, 1.111), (-0.3838, -0.1394, 1.052), (-0.2539, -0.1515, 0.7817), (-0.7752, -0.2455, 1.11), (0.8129, 0.5552, 0.7766), (0.7362, 0.394, 0.6193), (0.8098, 0.4906, 1.132), (0.8485, 0.4755, 1.087), (0.6529, 0.2954, 0.7507), (1.127, 0.3353, 1.208), (0.6775, 0.4922, 0.5607), (0.8396, 0.4039, 0.6909), (0.7341, 0.613, 0.9072), (0.7051, 0.6005, 0.6213), (0.9877, 0.8522, 1.066), (0.7639, 0.9352, 0.7024), (0.9431, 0.2121, 0.9905), (0.8628, 0.1222, 0.7316), (1.05, 0.207, 0.9848), (1.005, -0.004138, 0.91), (0.8587, -0.04947, 0.7534), (1.124, -0.09748, 0.8014), (0.2486, -0.6986, 0.7347), (0.1518, -0.7581, 0.5804), (0.4035, -0.7727, 1.032), (0.07287, -0.8558, 0.545), (0.08842, -0.6883, 0.5035), (-0.06031, -0.7533, 1.19), (-0.05515, 0.5989, 0.4067), (0.02277, 0.76, 0.8191), (-0.1, 1.076, 1.233), (-0.01148, 0.8625, 0.96), (0.2459, 0.624, 0.704), (0.284, 0.6822, 0.8875), (-0.5312, 0.104, 0.7997), (-0.3117, 0.3255, 0.9881), (-0.6562, 0.31, 0.8827), (-0.3857, 0.2834, 1.021), (-0.3247, 0.206, 1.086), (-0.3322, 0.386, 1.303), (0.4114, 0.4059, 0.5947), (0.6744, 0.6409, 0.5577), (0.5856, 0.7119, 0.7385), (-0.1546, -0.3676, 0.6534), (-0.2636, -0.1872, 0.6565), (-0.4492, -0.4021, 0.9437), (-0.2089, 0.412, 0.4405), (-0.1031, 0.4617, 0.6814), (-0.03979, 0.4242, 1.166), (-0.1011, 0.4822, 1.068), (-0.03383, 0.6203, 0.7699), (-0.1712, 0.4894, 1.305), (-0.03359, 0.7989, 0.9487), (0.1205, 0.495, 0.6041), (-0.1598, 0.8446, 1.124), (-0.1316, 0.3436, 0.7075), (-0.2561, 0.4228, 1.494), (-0.2795, 0.3734, 1.203), (-0.02769, 0.1471, 0.1489), (-0.133, 0.4565, 0.7385), (-0.09143, 0.3771, 1.29), (0.1026, 0.6219, 0.816), (0.1844, 0.6593, 0.7252), (-0.02663, 0.7265, 0.9913), (0.2765, 0.7671, 0.7864), (0.3287, 0.5895, 0.7295), (0.4514, 0.7269, 1.028), (-0.6064, -0.1802, 0.491), (-0.2924, 0.1811, 0.787), (-0.6996, -0.03237, 0.7091), (-0.5903, 0.2352, 0.8607), (-0.3717, 0.1883, 0.7613), (-0.5764, 0.316, 1.034), (0.9192, -0.1199, 0.5756), (0.6831, -0.2189, 0.7866), (0.8559, -0.2711, 1.082), (0.604, 0.1116, 0.3488), (0.5755, -0.1647, 0.6678), (0.9039, -0.08486, 0.6646), (0.3302, -0.2174, 0.5411), (0.3116, -0.3912, 0.5824), (0.4757, -0.5168, 0.8607), (0.4022, -0.5219, 0.5413), (0.09982, -0.4619, 0.2761), (0.1114, -0.5672, 0.474), (0.2731, -0.2105, 0.5627), (0.04251, -0.618, 0.3036), (0.04267, -0.6792, 0.776), (-0.1458, -0.6093, 0.6147), (-0.04853, -0.5119, 0.2799), (-0.2385, -0.8074, 1.191), (0.4215, 0.1218, 0.6688), (0.5816, 0.2357, 0.7915), (0.7468, 0.2951, 1.005), (0.8441, 0.1212, 0.8782), (0.738, -0.02661, 0.5823), (0.7152, -0.0943, 0.6854), (0.6037, -0.1642, 0.7782), (0.3898, -0.1169, 0.7194), (0.5199, -0.4735, 0.9817), (0.4565, -0.4816, 0.6925), (0.2698, -0.1716, 0.5022), (0.5456, -0.5579, 0.8998), (0.3728, -0.2048, 0.4564), (0.3589, -0.2322, 0.6604), (0.6911, -0.2075, 0.7568), (-0.08862, -0.1283, 0.6407), (-0.191, -0.006374, 0.7187), (-0.3884, -0.2593, 1.008), (-0.4734, -0.131, 0.5172), (-0.2028, 0.1467, 0.1927), (-0.1952, 0.1257, 0.772), (0.2695, 0.3209, 0.1427), (0.3086, 0.3358, 0.6492), (0.2833, 0.5556, 0.8008), (0.3163, 0.4945, 0.7377), (0.2638, 0.3719, 0.7478), (0.6281, 0.6017, 1.048), (0.1478, -0.319, 0.5538), (0.06338, -0.5764, 0.1539), (0.3015, -0.5377, 0.6627), (0.1536, -0.5671, 0.5375), (0.1481, -0.4081, 0.2155), (-0.1041, -0.6022, 0.687), (0.4484, -0.01676, 0.3917), (0.4429, 0.1462, 0.674), (0.5403, 0.2602, 1.054), (0.7043, -0.02588, 0.8177), (0.5646, 0.03815, 0.5698), (0.8258, -0.038, 0.7045), (0.4962, 0.1348, 0.04723), (0.5961, 0.2858, 0.6881), (0.5075, 0.4197, 0.6865), (0.5897, 0.5425, 0.4724), (0.6606, 0.2783, 0.6249), (0.6635, 0.6571, 0.849), (0.7687, 0.4477, 0.6464), (0.4874, 0.233, 0.6648), (0.8501, 0.2488, 1.082), (-0.2089, -0.3148, 0.8938), (-0.1851, -0.3174, 0.6696), (-0.3524, -0.4296, 0.8148), (-0.3527, -0.4087, 0.6539), (-0.1725, -0.05688, 0.5081), (-0.5002, -0.2731, 0.9955), (-0.05155, -0.1393, 0.3319), (-0.09688, -0.1712, 0.628), (-0.08804, -0.349, 0.7694), (0.08475, 0.5285, 0.3148), (0.1478, 0.5328, 0.5615), (-0.02382, 0.6319, 0.9023), (-0.0712, 0.759, 0.7851), (0.2015, 0.5873, 0.6711), (0.1343, 0.7989, 0.7531), (-0.338, 0.1159, 0.9982), (-0.1569, 0.2109, 0.4116), (-0.2391, 0.3279, 1.451), (-0.3505, 0.1953, -0.03403), (-0.4085, 0.2838, 0.5586), (-0.4528, 0.1949, 1.033), (-0.4246, 0.4297, 0.6746), (-0.1064, 0.5458, 0.5338), (-0.3151, 0.4309, 1.25), (0.00134, 0.4362, 0.8783), (0.1214, 0.5543, 0.09138), (0.02899, 0.7702, 1.093), (-0.02947, 0.1997, 0.2561), (-0.3, 0.5287, 0.5076), (-0.3184, 0.5154, 0.8343), (-0.1773, 0.165, 0.05224), (-0.4326, -0.002846, 0.2978), (-0.6344, -0.06739, 0.6345), (-0.4613, 0.01718, 0.7772), (-0.394, 0.06115, 0.1987), (-0.3938, 0.2745, 0.9623), (0.177, 0.4517, 0.01231), (0.3015, 0.5839, 0.5438), (0.02119, 0.7072, 0.8646), (0.1178, 0.445, 0.6836), (0.2652, 0.4153, 0.4941), (0.3591, 0.6207, 0.8123), (0.4131, -0.1216, 0.3262), (0.4456, -0.2371, 0.6704), (0.5915, -0.5317, 0.7389), (0.3992, -0.6158, 0.7547), (0.1244, -0.3952, 0.4122), (0.4136, -0.7876, 0.5492), (0.3252, -0.02663, 0.3739), (0.5223, -0.05937, 0.4784), (0.663, -0.1334, 0.5864), (0.8029, -0.2434, 0.6559), (0.6541, -0.1782, 0.6593), (0.9677, -0.4669, 0.8646), (0.4982, 0.1404, 0.02183), (0.4542, 0.1912, 0.7681), (0.6512, 0.2691, 0.6826), (0.6028, 0.2254, 0.6581), (0.4634, -0.05143, 0.3193), (0.754, 0.2204, 0.9846), (0.2071, 0.009907, 0.5151), (0.02058, -0.1102, 0.6249), (-0.04599, -0.3588, 0.4938), (-0.1582, -0.5864, 0.3164), (0.01681, -0.2978, 0.4781), (-0.2533, -0.5136, 0.9811), (0.2869, 0.36, 0.6808), (0.3668, 0.2792, 0.5123), (0.4533, 0.636, 0.8187), (0.2201, 0.2945, 0.09377), (0.5014, 0.3639, 0.6776), (0.3854, 0.5765, 0.7181), (-0.03119, -0.2188, 0.2776), (-0.2267, -0.04716, 0.6294), (-0.2604, -0.3294, 0.7176), (-0.2914, -0.004376, 0.8148), (-0.2366, 0.1015, 0.1443), (-0.5234, -0.05443, 0.4965), (0.2927, 0.05275, 0.4786), (0.4349, -0.001029, 0.4994), (0.5543, 0.2377, 0.6814), (0.5978, 0.008492, 0.6224), (0.4228, -0.07184, 0.4662), (0.765, -0.1479, 0.6356), (0.08527, -0.1671, 0.3894), (0.1912, -0.4075, 0.4344), (0.2859, -0.5059, 0.6574), (0.1071, -0.4613, 0.3027), (0.1699, -0.3032, 0.5409), (0.05553, -0.5243, 0.7241), (0.039, 0.1736, 0.3581), (-0.08305, 0.5206, 0.2911), (-0.03959, 0.5261, 0.7765), (0.01832, 0.3823, 0.4908), (0.2296, 0.3304, 0.05792), (-0.02075, 0.495, 0.8456), (-0.03104, 0.0163, -0.05932), (-0.2304, 0.365, 0.1919), (-0.2448, 0.2401, 0.5198), (-0.1197, 0.175, 0.4843), (-0.1524, 0.3089, 0.02555), (-0.1842, 0.3262, 1.232), (0.6658, -0.2273, 0.563), (0.3459, -0.07287, 0.2869), (0.7498, -0.2683, 0.6904), (0.5999, -0.1797, 0.7011), (0.303, -0.2641, 0.3814), (0.4949, -0.4446, 0.848), (0.07113, 0.1504, -0.01774), (-0.206, 0.0372, -0.01338), (-0.2214, -0.0557, 0.8206), (-0.4466, 0.1346, 0.2505), (-0.2797, -0.006186, 0.04405), (-0.3142, 0.3697, 1.066), (0.318, 0.3718, 0.08385), (0.2873, 0.4903, 0.235), (0.1016, 0.7306, 0.5378), (0.1513, 0.5986, 0.7122), (0.1504, 0.3328, 0.2347), (0.4773, 0.6213, 0.883), (-0.2538, -0.3272, 0.619), (0.05215, -0.038, 0.3904), (-0.4674, -0.1929, 0.7392), (0.04999, -0.2316, 0.5472), (-0.09421, -0.1954, 0.2096), (-0.1822, -0.3827, 0.9144), (0.4091, 0.3383, 0.5163), (0.3142, 0.2747, 0.1759), (0.5399, 0.5387, 0.5114), (0.7416, 0.3615, 0.6806), (0.4092, 0.4295, -0.02093), (0.9264, 0.427, 0.6546), (0.2445, -0.3423, 0.6724), (0.2095, -0.1738, 0.5271), (0.4278, -0.3852, 0.7284), (0.2505, -0.1511, 0.498), (0.2335, -0.0006928, 0.3138), (-0.06619, -0.3885, 0.4381), (0.3087, 0.07359, 0.4346), (0.418, 0.09624, 0.4724), (0.675, 0.115, 0.7194), (0.4772, 0.1183, 0.4448), (0.3379, 0.0766, 0.2941), (0.4933, -0.1009, 0.7894), (-0.1957, 0.3729, 0.1083), (0.1149, 0.3102, 0.3053), (-0.259, 0.4065, 0.8908), (-0.167, 0.4786, 0.527), (-0.06396, 0.2809, 0.2662), (-0.09274, 0.5578, 0.7865), (-0.1311, 0.04867, 0.59), (-0.05438, 0.03699, -0.0731), (-0.2175, 0.01015, 0.799), (-0.2144, 0.01219, -0.00489), (0.0201, 0.08914, 0.05722), (-0.2109, 0.1748, 0.559), (0.00336, 0.4907, 0.114), (0.3221, 0.3734, 0.007248), (0.05303, 0.7155, 0.5152), (0.2795, 0.4958, 0.1924), (0.09566, 0.1968, 0.04914), (0.2737, 0.5367, 0.6553), (0.5132, 0.3162, 0.6277), (0.1954, 0.1737, 0.4647), (0.6781, 0.2961, 0.7336), (0.4677, 0.03701, 0.4069), (0.1817, 0.09496, 0.261), (0.6361, -0.05744, 0.6616), (0.5578, -0.253, 0.6192), (0.2831, 0.1373, 0.4454), (0.3754, -0.1674, 0.3859), (0.4126, 0.3458, 0.05113), (0.2183, -0.04938, 0.3651), (0.489, 0.2093, 0.6875), (0.1946, 0.06451, 0.2744), (0.4742, 0.3209, 0.1699), (0.183, 0.1171, 0.4078), (0.1946, 0.06451, 0.2744), (0.3546, 0.05517, 0.319), (0.4286, -0.1826, 0.369), (0.1946, 0.06451, 0.2744), (0.4894, -0.215, 0.2961), (0.241, -0.2085, 0.5915), (0.1946, 0.06451, 0.2744), (0.345, -0.4166, 0.5783), (0.2128, -0.2271, 0.5095), (0.1946, 0.06451, 0.2744), (0.08307, -0.1283, 0.5188), (0.02096, -0.2277, 0.539), (0.1946, 0.06451, 0.2744), (0.01485, -0.11, 0.4636), (0.005005, -0.04629, 0.2909), (0.1946, 0.06451, 0.2744), (-0.02662, -0.05041, 0.3887), (-0.2509, -0.08819, 0.461), (0.1946, 0.06451, 0.2744), (-0.07916, -0.03631, 0.5497), (0.06648, 0.0667, -0.05697), (0.1946, 0.06451, 0.2744), (-0.1189, 0.1804, 0.0328), (-0.2385, 0.276, 0.09075), (0.1946, 0.06451, 0.2744), (-0.2275, 0.3681, 0.1185), (-0.001426, 0.2861, 0.3989), (0.1946, 0.06451, 0.2744), (-0.03129, 0.3478, 0.3152), (0.04796, 0.4527, 0.1167), (0.1946, 0.06451, 0.2744), (0.03496, 0.453, 0.3138), (0.1808, 0.3411, 0.1556), (0.1946, 0.06451, 0.2744), (0.2327, 0.4035, -0.005948), (0.3911, 0.4514, 0.6335), (0.1946, 0.06451, 0.2744), (0.342, 0.3644, 0.5423), (0.3449, 0.2037, 0.002541), (0.1944, 0.06347, 0.3374), (0.1954, 0.06451, 0.3374), (0.1954, 0.06451, 0.3374), (0.1944, 0.06556, 0.3374), (0.1944, 0.06556, 0.3374), (0.1934, 0.06451, 0.3374), (0.1934, 0.06451, 0.3374), (0.1944, 0.06347, 0.3374), (0.1946, 0.06374, 1.303), (0.1954, 0.06462, 1.303), (0.1954, 0.06451, 0.3374), (0.1944, 0.06347, 0.3374), (0.1954, 0.06462, 1.303), (0.1946, 0.0655, 1.303), (0.1944, 0.06556, 0.3374), (0.1954, 0.06451, 0.3374), (0.1946, 0.0655, 1.303), (0.1937, 0.06462, 1.303), (0.1934, 0.06451, 0.3374), (0.1944, 0.06556, 0.3374), (0.1937, 0.06462, 1.303), (0.1946, 0.06374, 1.303), (0.1944, 0.06347, 0.3374), (0.1934, 0.06451, 0.3374), (0.1944, 0.06417, 2.269), (0.1951, 0.06481, 2.269), (0.1954, 0.06462, 1.303), (0.1946, 0.06374, 1.303), (0.1951, 0.06481, 2.269), (0.1944, 0.06546, 2.269), (0.1946, 0.0655, 1.303), (0.1954, 0.06462, 1.303), (0.1944, 0.06546, 2.269), (0.1938, 0.06481, 2.269), (0.1937, 0.06462, 1.303), (0.1946, 0.0655, 1.303), (0.1938, 0.06481, 2.269), (0.1944, 0.06417, 2.269), (0.1946, 0.06374, 1.303), (0.1937, 0.06462, 1.303), (0.1943, 0.06485, 3.234), (0.1951, 0.06481, 2.269), (0.1944, 0.06417, 2.269), (0.1943, 0.06485, 3.234), (0.1944, 0.06546, 2.269), (0.1951, 0.06481, 2.269), (0.1943, 0.06485, 3.234), (0.1938, 0.06481, 2.269), (0.1944, 0.06546, 2.269), (0.1943, 0.06485, 3.234), (0.1944, 0.06417, 2.269), (0.1938, 0.06481, 2.269)], [(2646, 2647), (2648, 2649), (2650, 2651), (2652, 2653)], [(0, 1, 2), (3, 4, 5), (6, 7, 8), (9, 10, 11), (12, 13, 14), (15, 16, 17), (18, 19, 20), (21, 22, 23), (24, 25, 26), (27, 28, 29), (30, 31, 32), (33, 34, 35), (36, 37, 38), (39, 40, 41), (42, 43, 44), (45, 46, 47), (48, 49, 50), (51, 52, 53), (54, 55, 56), (57, 58, 59), (60, 61, 62), (63, 64, 65), (66, 67, 68), (69, 70, 71), (72, 73, 74), (75, 76, 77), (78, 79, 80), (81, 82, 83), (84, 85, 86), (87, 88, 89), (90, 91, 92), (93, 94, 95), (96, 97, 98), (99, 100, 101), (102, 103, 104), (105, 106, 107), (108, 109, 110), (111, 112, 113), (114, 115, 116), (117, 118, 119), (120, 121, 122), (123, 124, 125), (126, 127, 128), (129, 130, 131), (132, 133, 134), (135, 136, 137), (138, 139, 140), (141, 142, 143), (144, 145, 146), (147, 148, 149), (150, 151, 152), (153, 154, 155), (156, 157, 158), (159, 160, 161), (162, 163, 164), (165, 166, 167), (168, 169, 170), (171, 172, 173), (174, 175, 176), (177, 178, 179), (180, 181, 182), (183, 184, 185), (186, 187, 188), (189, 190, 191), (192, 193, 194), (195, 196, 197), (198, 199, 200), (201, 202, 203), (204, 205, 206), (207, 208, 209), (210, 211, 212), (213, 214, 215), (216, 217, 218), (219, 220, 221), (222, 223, 224), (225, 226, 227), (228, 229, 230), (231, 232, 233), (234, 235, 236), (237, 238, 239), (240, 241, 242), (243, 244, 245), (246, 247, 248), (249, 250, 251), (252, 253, 254), (255, 256, 257), (258, 259, 260), (261, 262, 263), (264, 265, 266), (267, 268, 269), (270, 271, 272), (273, 274, 275), (276, 277, 278), (279, 280, 281), (282, 283, 284), (285, 286, 287), (288, 289, 290), (291, 292, 293), (294, 295, 296), (297, 298, 299), (300, 301, 302), (303, 304, 305), (306, 307, 308), (309, 310, 311), (312, 313, 314), (315, 316, 317), (318, 319, 320), (321, 322, 323), (324, 325, 326), (327, 328, 329), (330, 331, 332), (333, 334, 335), (336, 337, 338), (339, 340, 341), (342, 343, 344), (345, 346, 347), (348, 349, 350), (351, 352, 353), (354, 355, 356), (357, 358, 359), (360, 361, 362), (363, 364, 365), (366, 367, 368), (369, 370, 371), (372, 373, 374), (375, 376, 377), (378, 379, 380), (381, 382, 383), (384, 385, 386), (387, 388, 389), (390, 391, 392), (393, 394, 395), (396, 397, 398), (399, 400, 401), (402, 403, 404), (405, 406, 407), (408, 409, 410), (411, 412, 413), (414, 415, 416), (417, 418, 419), (420, 421, 422), (423, 424, 425), (426, 427, 428), (429, 430, 431), (432, 433, 434), (435, 436, 437), (438, 439, 440), (441, 442, 443), (444, 445, 446), (447, 448, 449), (450, 451, 452), (453, 454, 455), (456, 457, 458), (459, 460, 461), (462, 463, 464), (465, 466, 467), (468, 469, 470), (471, 472, 473), (474, 475, 476), (477, 478, 479), (480, 481, 482), (483, 484, 485), (486, 487, 488), (489, 490, 491), (492, 493, 494), (495, 496, 497), (498, 499, 500), (501, 502, 503), (504, 505, 506), (507, 508, 509), (510, 511, 512), (513, 514, 515), (516, 517, 518), (519, 520, 521), (522, 523, 524), (525, 526, 527), (528, 529, 530), (531, 532, 533), (534, 535, 536), (537, 538, 539), (540, 541, 542), (543, 544, 545), (546, 547, 548), (549, 550, 551), (552, 553, 554), (555, 556, 557), (558, 559, 560), (561, 562, 563), (564, 565, 566), (567, 568, 569), (570, 571, 572), (573, 574, 575), (576, 577, 578), (579, 580, 581), (582, 583, 584), (585, 586, 587), (588, 589, 590), (591, 592, 593), (594, 595, 596), (597, 598, 599), (600, 601, 602), (603, 604, 605), (606, 607, 608), (609, 610, 611), (612, 613, 614), (615, 616, 617), (618, 619, 620), (621, 622, 623), (624, 625, 626), (627, 628, 629), (630, 631, 632), (633, 634, 635), (636, 637, 638), (639, 640, 641), (642, 643, 644), (645, 646, 647), (648, 649, 650), (651, 652, 653), (654, 655, 656), (657, 658, 659), (660, 661, 662), (663, 664, 665), (666, 667, 668), (669, 670, 671), (672, 673, 674), (675, 676, 677), (678, 679, 680), (681, 682, 683), (684, 685, 686), (687, 688, 689), (690, 691, 692), (693, 694, 695), (696, 697, 698), (699, 700, 701), (702, 703, 704), (705, 706, 707), (708, 709, 710), (711, 712, 713), (714, 715, 716), (717, 718, 719), (720, 721, 722), (723, 724, 725), (726, 727, 728), (729, 730, 731), (732, 733, 734), (735, 736, 737), (738, 739, 740), (741, 742, 743), (744, 745, 746), (747, 748, 749), (750, 751, 752), (753, 754, 755), (756, 757, 758), (759, 760, 761), (762, 763, 764), (765, 766, 767), (768, 769, 770), (771, 772, 773), (774, 775, 776), (777, 778, 779), (780, 781, 782), (783, 784, 785), (786, 787, 788), (789, 790, 791), (792, 793, 794), (795, 796, 797), (798, 799, 800), (801, 802, 803), (804, 805, 806), (807, 808, 809), (810, 811, 812), (813, 814, 815), (816, 817, 818), (819, 820, 821), (822, 823, 824), (825, 826, 827), (828, 829, 830), (831, 832, 833), (834, 835, 836), (837, 838, 839), (840, 841, 842), (843, 844, 845), (846, 847, 848), (849, 850, 851), (852, 853, 854), (855, 856, 857), (858, 859, 860), (861, 862, 863), (864, 865, 866), (867, 868, 869), (870, 871, 872), (873, 874, 875), (876, 877, 878), (879, 880, 881), (882, 883, 884), (885, 886, 887), (888, 889, 890), (891, 892, 893), (894, 895, 896), (897, 898, 899), (900, 901, 902), (903, 904, 905), (906, 907, 908), (909, 910, 911), (912, 913, 914), (915, 916, 917), (918, 919, 920), (921, 922, 923), (924, 925, 926), (927, 928, 929), (930, 931, 932), (933, 934, 935), (936, 937, 938), (939, 940, 941), (942, 943, 944), (945, 946, 947), (948, 949, 950), (951, 952, 953), (954, 955, 956), (957, 958, 959), (960, 961, 962), (963, 964, 965), (966, 967, 968), (969, 970, 971), (972, 973, 974), (975, 976, 977), (978, 979, 980), (981, 982, 983), (984, 985, 986), (987, 988, 989), (990, 991, 992), (993, 994, 995), (996, 997, 998), (999, 1000, 1001), (1002, 1003, 1004), (1005, 1006, 1007), (1008, 1009, 1010), (1011, 1012, 1013), (1014, 1015, 1016), (1017, 1018, 1019), (1020, 1021, 1022), (1023, 1024, 1025), (1026, 1027, 1028), (1029, 1030, 1031), (1032, 1033, 1034), (1035, 1036, 1037), (1038, 1039, 1040), (1041, 1042, 1043), (1044, 1045, 1046), (1047, 1048, 1049), (1050, 1051, 1052), (1053, 1054, 1055), (1056, 1057, 1058), (1059, 1060, 1061), (1062, 1063, 1064), (1065, 1066, 1067), (1068, 1069, 1070), (1071, 1072, 1073), (1074, 1075, 1076), (1077, 1078, 1079), (1080, 1081, 1082), (1083, 1084, 1085), (1086, 1087, 1088), (1089, 1090, 1091), (1092, 1093, 1094), (1095, 1096, 1097), (1098, 1099, 1100), (1101, 1102, 1103), (1104, 1105, 1106), (1107, 1108, 1109), (1110, 1111, 1112), (1113, 1114, 1115), (1116, 1117, 1118), (1119, 1120, 1121), (1122, 1123, 1124), (1125, 1126, 1127), (1128, 1129, 1130), (1131, 1132, 1133), (1134, 1135, 1136), (1137, 1138, 1139), (1140, 1141, 1142), (1143, 1144, 1145), (1146, 1147, 1148), (1149, 1150, 1151), (1152, 1153, 1154), (1155, 1156, 1157), (1158, 1159, 1160), (1161, 1162, 1163), (1164, 1165, 1166), (1167, 1168, 1169), (1170, 1171, 1172), (1173, 1174, 1175), (1176, 1177, 1178), (1179, 1180, 1181), (1182, 1183, 1184), (1185, 1186, 1187), (1188, 1189, 1190), (1191, 1192, 1193), (1194, 1195, 1196), (1197, 1198, 1199), (1200, 1201, 1202), (1203, 1204, 1205), (1206, 1207, 1208), (1209, 1210, 1211), (1212, 1213, 1214), (1215, 1216, 1217), (1218, 1219, 1220), (1221, 1222, 1223), (1224, 1225, 1226), (1227, 1228, 1229), (1230, 1231, 1232), (1233, 1234, 1235), (1236, 1237, 1238), (1239, 1240, 1241), (1242, 1243, 1244), (1245, 1246, 1247), (1248, 1249, 1250), (1251, 1252, 1253), (1254, 1255, 1256), (1257, 1258, 1259), (1260, 1261, 1262), (1263, 1264, 1265), (1266, 1267, 1268), (1269, 1270, 1271), (1272, 1273, 1274), (1275, 1276, 1277), (1278, 1279, 1280), (1281, 1282, 1283), (1284, 1285, 1286), (1287, 1288, 1289), (1290, 1291, 1292), (1293, 1294, 1295), (1296, 1297, 1298), (1299, 1300, 1301), (1302, 1303, 1304), (1305, 1306, 1307), (1308, 1309, 1310), (1311, 1312, 1313), (1314, 1315, 1316), (1317, 1318, 1319), (1320, 1321, 1322), (1323, 1324, 1325), (1326, 1327, 1328), (1329, 1330, 1331), (1332, 1333, 1334), (1335, 1336, 1337), (1338, 1339, 1340), (1341, 1342, 1343), (1344, 1345, 1346), (1347, 1348, 1349), (1350, 1351, 1352), (1353, 1354, 1355), (1356, 1357, 1358), (1359, 1360, 1361), (1362, 1363, 1364), (1365, 1366, 1367), (1368, 1369, 1370), (1371, 1372, 1373), (1374, 1375, 1376), (1377, 1378, 1379), (1380, 1381, 1382), (1383, 1384, 1385), (1386, 1387, 1388), (1389, 1390, 1391), (1392, 1393, 1394), (1395, 1396, 1397), (1398, 1399, 1400), (1401, 1402, 1403), (1404, 1405, 1406), (1407, 1408, 1409), (1410, 1411, 1412), (1413, 1414, 1415), (1416, 1417, 1418), (1419, 1420, 1421), (1422, 1423, 1424), (1425, 1426, 1427), (1428, 1429, 1430), (1431, 1432, 1433), (1434, 1435, 1436), (1437, 1438, 1439), (1440, 1441, 1442), (1443, 1444, 1445), (1446, 1447, 1448), (1449, 1450, 1451), (1452, 1453, 1454), (1455, 1456, 1457), (1458, 1459, 1460), (1461, 1462, 1463), (1464, 1465, 1466), (1467, 1468, 1469), (1470, 1471, 1472), (1473, 1474, 1475), (1476, 1477, 1478), (1479, 1480, 1481), (1482, 1483, 1484), (1485, 1486, 1487), (1488, 1489, 1490), (1491, 1492, 1493), (1494, 1495, 1496), (1497, 1498, 1499), (1500, 1501, 1502), (1503, 1504, 1505), (1506, 1507, 1508), (1509, 1510, 1511), (1512, 1513, 1514), (1515, 1516, 1517), (1518, 1519, 1520), (1521, 1522, 1523), (1524, 1525, 1526), (1527, 1528, 1529), (1530, 1531, 1532), (1533, 1534, 1535), (1536, 1537, 1538), (1539, 1540, 1541), (1542, 1543, 1544), (1545, 1546, 1547), (1548, 1549, 1550), (1551, 1552, 1553), (1554, 1555, 1556), (1557, 1558, 1559), (1560, 1561, 1562), (1563, 1564, 1565), (1566, 1567, 1568), (1569, 1570, 1571), (1572, 1573, 1574), (1575, 1576, 1577), (1578, 1579, 1580), (1581, 1582, 1583), (1584, 1585, 1586), (1587, 1588, 1589), (1590, 1591, 1592), (1593, 1594, 1595), (1596, 1597, 1598), (1599, 1600, 1601), (1602, 1603, 1604), (1605, 1606, 1607), (1608, 1609, 1610), (1611, 1612, 1613), (1614, 1615, 1616), (1617, 1618, 1619), (1620, 1621, 1622), (1623, 1624, 1625), (1626, 1627, 1628), (1629, 1630, 1631), (1632, 1633, 1634), (1635, 1636, 1637), (1638, 1639, 1640), (1641, 1642, 1643), (1644, 1645, 1646), (1647, 1648, 1649), (1650, 1651, 1652), (1653, 1654, 1655), (1656, 1657, 1658), (1659, 1660, 1661), (1662, 1663, 1664), (1665, 1666, 1667), (1668, 1669, 1670), (1671, 1672, 1673), (1674, 1675, 1676), (1677, 1678, 1679), (1680, 1681, 1682), (1683, 1684, 1685), (1686, 1687, 1688), (1689, 1690, 1691), (1692, 1693, 1694), (1695, 1696, 1697), (1698, 1699, 1700), (1701, 1702, 1703), (1704, 1705, 1706), (1707, 1708, 1709), (1710, 1711, 1712), (1713, 1714, 1715), (1716, 1717, 1718), (1719, 1720, 1721), (1722, 1723, 1724), (1725, 1726, 1727), (1728, 1729, 1730), (1731, 1732, 1733), (1734, 1735, 1736), (1737, 1738, 1739), (1740, 1741, 1742), (1743, 1744, 1745), (1746, 1747, 1748), (1749, 1750, 1751), (1752, 1753, 1754), (1755, 1756, 1757), (1758, 1759, 1760), (1761, 1762, 1763), (1764, 1765, 1766), (1767, 1768, 1769), (1770, 1771, 1772), (1773, 1774, 1775), (1776, 1777, 1778), (1779, 1780, 1781), (1782, 1783, 1784), (1785, 1786, 1787), (1788, 1789, 1790), (1791, 1792, 1793), (1794, 1795, 1796), (1797, 1798, 1799), (1800, 1801, 1802), (1803, 1804, 1805), (1806, 1807, 1808), (1809, 1810, 1811), (1812, 1813, 1814), (1815, 1816, 1817), (1818, 1819, 1820), (1821, 1822, 1823), (1824, 1825, 1826), (1827, 1828, 1829), (1830, 1831, 1832), (1833, 1834, 1835), (1836, 1837, 1838), (1839, 1840, 1841), (1842, 1843, 1844), (1845, 1846, 1847), (1848, 1849, 1850), (1851, 1852, 1853), (1854, 1855, 1856), (1857, 1858, 1859), (1860, 1861, 1862), (1863, 1864, 1865), (1866, 1867, 1868), (1869, 1870, 1871), (1872, 1873, 1874), (1875, 1876, 1877), (1878, 1879, 1880), (1881, 1882, 1883), (1884, 1885, 1886), (1887, 1888, 1889), (1890, 1891, 1892), (1893, 1894, 1895), (1896, 1897, 1898), (1899, 1900, 1901), (1902, 1903, 1904), (1905, 1906, 1907), (1908, 1909, 1910), (1911, 1912, 1913), (1914, 1915, 1916), (1917, 1918, 1919), (1920, 1921, 1922), (1923, 1924, 1925), (1926, 1927, 1928), (1929, 1930, 1931), (1932, 1933, 1934), (1935, 1936, 1937), (1938, 1939, 1940), (1941, 1942, 1943), (1944, 1945, 1946), (1947, 1948, 1949), (1950, 1951, 1952), (1953, 1954, 1955), (1956, 1957, 1958), (1959, 1960, 1961), (1962, 1963, 1964), (1965, 1966, 1967), (1968, 1969, 1970), (1971, 1972, 1973), (1974, 1975, 1976), (1977, 1978, 1979), (1980, 1981, 1982), (1983, 1984, 1985), (1986, 1987, 1988), (1989, 1990, 1991), (1992, 1993, 1994), (1995, 1996, 1997), (1998, 1999, 2000), (2001, 2002, 2003), (2004, 2005, 2006), (2007, 2008, 2009), (2010, 2011, 2012), (2013, 2014, 2015), (2016, 2017, 2018), (2019, 2020, 2021), (2022, 2023, 2024), (2025, 2026, 2027), (2028, 2029, 2030), (2031, 2032, 2033), (2034, 2035, 2036), (2037, 2038, 2039), (2040, 2041, 2042), (2043, 2044, 2045), (2046, 2047, 2048), (2049, 2050, 2051), (2052, 2053, 2054), (2055, 2056, 2057), (2058, 2059, 2060), (2061, 2062, 2063), (2064, 2065, 2066), (2067, 2068, 2069), (2070, 2071, 2072), (2073, 2074, 2075), (2076, 2077, 2078), (2079, 2080, 2081), (2082, 2083, 2084), (2085, 2086, 2087), (2088, 2089, 2090), (2091, 2092, 2093), (2094, 2095, 2096), (2097, 2098, 2099), (2100, 2101, 2102), (2103, 2104, 2105), (2106, 2107, 2108), (2109, 2110, 2111), (2112, 2113, 2114), (2115, 2116, 2117), (2118, 2119, 2120), (2121, 2122, 2123), (2124, 2125, 2126), (2127, 2128, 2129), (2130, 2131, 2132), (2133, 2134, 2135), (2136, 2137, 2138), (2139, 2140, 2141), (2142, 2143, 2144), (2145, 2146, 2147), (2148, 2149, 2150), (2151, 2152, 2153), (2154, 2155, 2156), (2157, 2158, 2159), (2160, 2161, 2162), (2163, 2164, 2165), (2166, 2167, 2168), (2169, 2170, 2171), (2172, 2173, 2174), (2175, 2176, 2177), (2178, 2179, 2180), (2181, 2182, 2183), (2184, 2185, 2186), (2187, 2188, 2189), (2190, 2191, 2192), (2193, 2194, 2195), (2196, 2197, 2198), (2199, 2200, 2201), (2202, 2203, 2204), (2205, 2206, 2207), (2208, 2209, 2210), (2211, 2212, 2213), (2214, 2215, 2216), (2217, 2218, 2219), (2220, 2221, 2222), (2223, 2224, 2225), (2226, 2227, 2228), (2229, 2230, 2231), (2232, 2233, 2234), (2235, 2236, 2237), (2238, 2239, 2240), (2241, 2242, 2243), (2244, 2245, 2246), (2247, 2248, 2249), (2250, 2251, 2252), (2253, 2254, 2255), (2256, 2257, 2258), (2259, 2260, 2261), (2262, 2263, 2264), (2265, 2266, 2267), (2268, 2269, 2270), (2271, 2272, 2273), (2274, 2275, 2276), (2277, 2278, 2279), (2280, 2281, 2282), (2283, 2284, 2285), (2286, 2287, 2288), (2289, 2290, 2291), (2292, 2293, 2294), (2295, 2296, 2297), (2298, 2299, 2300), (2301, 2302, 2303), (2304, 2305, 2306), (2307, 2308, 2309), (2310, 2311, 2312), (2313, 2314, 2315), (2316, 2317, 2318), (2319, 2320, 2321), (2322, 2323, 2324), (2325, 2326, 2327), (2328, 2329, 2330), (2331, 2332, 2333), (2334, 2335, 2336), (2337, 2338, 2339), (2340, 2341, 2342), (2343, 2344, 2345), (2346, 2347, 2348), (2349, 2350, 2351), (2352, 2353, 2354), (2355, 2356, 2357), (2358, 2359, 2360), (2361, 2362, 2363), (2364, 2365, 2366), (2367, 2368, 2369), (2370, 2371, 2372), (2373, 2374, 2375), (2376, 2377, 2378), (2379, 2380, 2381), (2382, 2383, 2384), (2385, 2386, 2387), (2388, 2389, 2390), (2391, 2392, 2393), (2394, 2395, 2396), (2397, 2398, 2399), (2400, 2401, 2402), (2403, 2404, 2405), (2406, 2407, 2408), (2409, 2410, 2411), (2412, 2413, 2414), (2415, 2416, 2417), (2418, 2419, 2420), (2421, 2422, 2423), (2424, 2425, 2426), (2427, 2428, 2429), (2430, 2431, 2432), (2433, 2434, 2435), (2436, 2437, 2438), (2439, 2440, 2441), (2442, 2443, 2444), (2445, 2446, 2447), (2448, 2449, 2450), (2451, 2452, 2453), (2454, 2455, 2456), (2457, 2458, 2459), (2460, 2461, 2462), (2463, 2464, 2465), (2466, 2467, 2468), (2469, 2470, 2471), (2472, 2473, 2474), (2475, 2476, 2477), (2478, 2479, 2480), (2481, 2482, 2483), (2484, 2485, 2486), (2487, 2488, 2489), (2490, 2491, 2492), (2493, 2494, 2495), (2496, 2497, 2498), (2499, 2500, 2501), (2502, 2503, 2504), (2505, 2506, 2507), (2508, 2509, 2510), (2511, 2512, 2513), (2514, 2515, 2516), (2517, 2518, 2519), (2520, 2521, 2522), (2523, 2524, 2525), (2526, 2527, 2528), (2529, 2530, 2531), (2532, 2533, 2534), (2535, 2536, 2537), (2538, 2539, 2540), (2541, 2542, 2543), (2544, 2545, 2546), (2547, 2548, 2549), (2550, 2551, 2552), (2553, 2554, 2555), (2556, 2557, 2558), (2559, 2560, 2561), (2562, 2563, 2564), (2565, 2566, 2567), (2568, 2569, 2570), (2571, 2572, 2573), (2574, 2575, 2576), (2577, 2578, 2579), (2580, 2581, 2582), (2583, 2584, 2585), (2586, 2587, 2588), (2589, 2590, 2591), (2592, 2593, 2594), (2595, 2596, 2597), (2598, 2599, 2600), (2601, 2602, 2603), (2604, 2605, 2606), (2607, 2608, 2609), (2610, 2611, 2612), (2613, 2614, 2615), (2616, 2617, 2618), (2619, 2620, 2621), (2622, 2623, 2624), (2625, 2626, 2627), (2628, 2629, 2630), (2631, 2632, 2633), (2634, 2635, 2636), (2637, 2638, 2639), (2640, 2641, 2642), (2643, 2644, 2645), (2654, 2655, 2656), (2654, 2656, 2657), (2658, 2659, 2660), (2658, 2660, 2661), (2662, 2663, 2664), (2662, 2664, 2665), (2666, 2667, 2668), (2666, 2668, 2669), (2670, 2671, 2672), (2670, 2672, 2673), (2674, 2675, 2676), (2674, 2676, 2677), (2678, 2679, 2680), (2678, 2680, 2681), (2682, 2683, 2684), (2682, 2684, 2685), (2686, 2687, 2688), (2689, 2690, 2691), (2692, 2693, 2694), (2695, 2696, 2697)])
me_tree3dmesh.polygons.foreach_set('material_index', [0, 0, 0, 1, 0, 1, 0, 1, 1, 0, 0, 0, 0, 0, 1, 1, 0, 0, 1, 0, 1, 0, 1, 0, 1, 0, 0, 0, 0, 0, 1, 1, 1, 1, 1, 0, 1, 0, 0, 1, 1, 0, 0, 0, 1, 1, 1, 1, 0, 1, 1, 1, 1, 1, 1, 1, 1, 0, 1, 1, 1, 1, 0, 1, 0, 0, 1, 0, 0, 0, 0, 0, 0, 0, 1, 1, 1, 0, 1, 0, 1, 1, 0, 1, 0, 0, 0, 1, 1, 1, 0, 0, 1, 0, 1, 1, 1, 0, 0, 1, 1, 0, 1, 0, 1, 1, 1, 0, 1, 1, 1, 0, 0, 1, 0, 0, 1, 1, 0, 1, 0, 0, 0, 1, 0, 1, 0, 0, 1, 0, 0, 1, 0, 1, 0, 0, 1, 0, 0, 1, 1, 0, 1, 1, 1, 1, 0, 0, 1, 0, 1, 1, 0, 1, 1, 1, 1, 1, 1, 0, 0, 1, 0, 1, 1, 1, 0, 0, 1, 1, 1, 1, 0, 0, 0, 1, 0, 1, 0, 1, 1, 0, 0, 1, 1, 1, 1, 1, 1, 0, 0, 0, 1, 1, 1, 1, 1, 1, 1, 0, 1, 1, 1, 0, 1, 1, 0, 1, 1, 0, 1, 0, 1, 1, 0, 1, 1, 1, 1, 0, 0, 1, 1, 1, 1, 0, 1, 0, 0, 1, 1, 1, 1, 0, 1, 1, 0, 0, 0, 1, 0, 1, 0, 1, 0, 1, 0, 0, 1, 1, 0, 1, 1, 0, 0, 0, 1, 1, 1, 1, 1, 0, 1, 0, 0, 0, 1, 0, 1, 0, 1, 0, 0, 1, 1, 1, 1, 1, 1, 1, 1, 1, 0, 0, 1, 0, 1, 0, 1, 1, 1, 0, 1, 1, 1, 1, 1, 1, 1, 1, 1, 1, 0, 1, 1, 1, 1, 1, 0, 1, 0, 0, 1, 1, 0, 0, 1, 1, 1, 1, 1, 1, 1, 1, 1, 1, 0, 1, 1, 0, 1, 1, 1, 1, 1, 0, 0, 0, 0, 0, 1, 1, 0, 1, 1, 1, 0, 0, 1, 1, 1, 0, 1, 0, 1, 0, 0, 1, 1, 1, 1, 1, 1, 1, 1, 1, 1, 0, 0, 1, 1, 1, 1, 1, 0, 0, 0, 0, 1, 0, 0, 0, 0, 1, 1, 1, 1, 1, 0, 1, 1, 1, 1, 1, 1, 1, 0, 0, 1, 0, 1, 1, 1, 0, 1, 1, 1, 0, 0, 0, 0, 0, 0, 0, 1, 1, 1, 0, 1, 1, 1, 1, 0, 1, 1, 1, 1, 0, 0, 1, 0, 1, 1, 1, 0, 0, 0, 1, 1, 1, 0, 0, 1, 1, 1, 0, 1, 0, 1, 1, 1, 1, 1, 1, 0, 1, 0, 0, 1, 0, 1, 0, 1, 1, 0, 0, 0, 1, 0, 0, 0, 1, 1, 1, 1, 0, 1, 1, 0, 1, 0, 1, 0, 0, 0, 1, 1, 1, 1, 1, 1, 0, 0, 1, 1, 1, 0, 1, 1, 0, 0, 1, 0, 1, 0, 1, 1, 0, 0, 1, 0, 0, 0, 0, 0, 1, 1, 0, 0, 0, 0, 1, 0, 1, 0, 1, 0, 0, 0, 0, 0, 0, 0, 0, 0, 1, 0, 1, 0, 1, 0, 0, 0, 1, 0, 1, 0, 1, 1, 0, 1, 1, 1, 0, 1, 0, 1, 0, 1, 1, 0, 0, 1, 0, 1, 0, 1, 1, 1, 1, 1, 1, 1, 1, 1, 1, 0, 1, 1, 0, 1, 1, 0, 1, 1, 0, 0, 0, 0, 1, 1, 0, 1, 1, 1, 0, 0, 0, 1, 1, 0, 0, 1, 1, 0, 1, 1, 1, 1, 0, 1, 1, 1, 1, 1, 0, 1, 1, 0, 1, 1, 1, 0, 1, 0, 1, 0, 0, 1, 0, 0, 1, 1, 1, 0, 0, 0, 1, 1, 1, 1, 0, 1, 1, 1, 1, 1, 1, 1, 0, 1, 0, 0, 0, 1, 0, 1, 1, 1, 1, 1, 1, 0, 1, 1, 1, 1, 0, 1, 1, 0, 1, 0, 0, 0, 1, 0, 0, 0, 0, 0, 0, 1, 1, 1, 0, 1, 1, 0, 0, 0, 1, 0, 1, 1, 1, 1, 1, 1, 0, 0, 1, 0, 0, 1, 1, 0, 1, 0, 0, 1, 1, 1, 0, 1, 1, 0, 0, 0, 1, 0, 1, 1, 1, 1, 0, 1, 1, 0, 0, 1, 1, 1, 1, 0, 0, 0, 1, 1, 0, 0, 1, 0, 0, 0, 0, 0, 0, 0, 0, 0, 0, 0, 1, 0, 1, 1, 0, 1, 1, 1, 0, 0, 0, 1, 0, 0, 1, 0, 1, 0, 1, 1, 1, 1, 1, 0, 0, 1, 0, 0, 0, 0, 0, 1, 0, 0, 1, 0, 1, 0, 1, 0, 1, 0, 1, 1, 1, 1, 1, 1, 1, 1, 0, 0, 0, 1, 1, 0, 0, 1, 1, 0, 1, 1, 1, 1, 1, 1, 0, 0, 0, 1, 0, 1, 0, 0, 0, 1, 1, 1, 0, 1, 0, 0, 1, 1, 0, 0, 1, 1, 1, 1, 1, 0, 1, 1, 0, 0, 0, 1, 0, 0, 0, 0, 0, 0, 0, 1, 1, 1, 1, 0, 1, 1, 0, 0, 0, 0, 1, 0, 1, 0, 1, 1, 1, 0, 1, 0, 1, 1, 1, 0, 0, 0, 0, 0, 0, 1, 0, 0, 0, 0, 0, 0, 0, 0, 0, 1, 1, 1, 1])
me_tree3dmesh.materials.append(mat_redrobin_material_02)
me_tree3dmesh.materials.append(mat_redrobin_material_01)
me_tree3dmesh.use_remesh_fix_poles = True
me_tree3dmesh.use_remesh_preserve_attributes = False
me_tree3dmesh.use_mirror_vertex_groups = False
me_tree3dmesh.update()

# ---- objects
ob_light = bpy.data.objects.new('Light', light_light)
ob_camera = bpy.data.objects.new('Camera', cam_camera)
ob_red = bpy.data.objects.new('red', me_tree3dmesh)

# ---- transforms, parenting, visibility, modifiers, constraints
ob_light.location = (4.076, 1.005, 5.904)
ob_light.rotation_euler = (0.6503, 0.05522, 1.866)
ob_light.lock_rotations_4d = False
ob_light.empty_display_type = 'ARROWS'
ob_light.color = (0.0, 0.0, 0.0, 0.0)
ob_light.lineart.crease_threshold = 0.0
ob_camera.location = (1.539, -1.44, 1.153)
ob_camera.rotation_euler = (1.26, -0.0, 0.8149)
ob_camera.lock_rotations_4d = False
ob_camera.empty_display_type = 'ARROWS'
ob_camera.color = (0.0, 0.0, 0.0, 0.0)
ob_camera.display_type = 'WIRE'
ob_camera.lineart.crease_threshold = 0.0
ob_red.location = (0.0, 0.0, 0.0)
ob_red.scale = (0.2598, 0.2598, 0.2598)
ob_red.lineart.crease_threshold = 0.0

# ---- collection membership
col_collection.objects.link(ob_light)
col_collection.objects.link(ob_camera)
col_collection.objects.link(ob_red)

# ---- scene / render settings (as saved in the file)
scene.camera = ob_camera
scene.frame_start = 1; scene.frame_end = 250; scene.frame_set(1)
scene.render.engine = 'CYCLES'
scene.render.resolution_x = 150
scene.render.resolution_y = 150
scene.cycles.use_denoising = False
scene.cycles.samples = 128
scene.cycles.sampling_pattern = 'TABULATED_SOBOL'
scene.cycles.use_adaptive_sampling = False
scene.cycles.use_light_tree = False
scene.view_settings.view_transform = 'Filmic'
bpy.context.view_layer.update()
